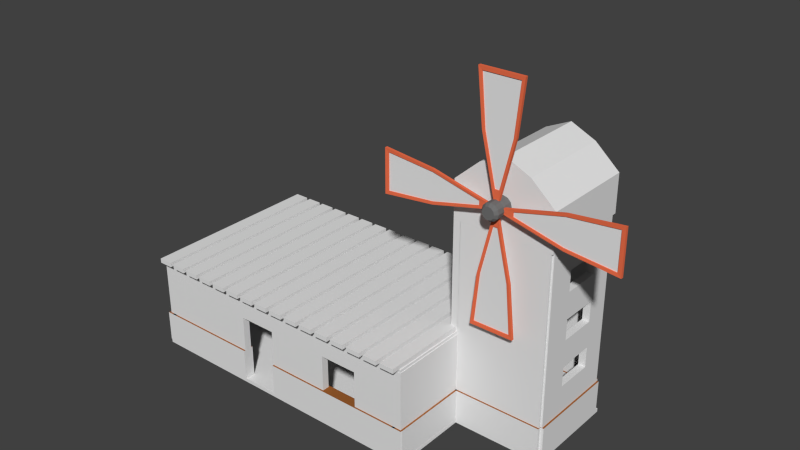 # Source: Casa_graos.blend  (saved by Blender 2.76.0; exported with 4.5.12 LTS)
import bpy
from mathutils import Matrix  # noqa: F401  (used for matrix-valued properties, if any)

bpy.ops.wm.read_factory_settings(use_empty=True)
scene = bpy.context.scene
scene.name = 'Scene'

# ---- collections
col_collection_1 = bpy.data.collections.new('Collection 1'); scene.collection.children.link(col_collection_1)

# ---- materials (node trees are filled in below, after node groups)
mat_madeira_escura = bpy.data.materials.new('Madeira_Escura')
mat_madeira_escura.alpha_threshold = 0.0
mat_madeira_escura.use_transparent_shadow = False
mat_madeira_escura.roughness = 0.5
mat_madeira_escura.specular_intensity = 0.0
mat_parede_granito = bpy.data.materials.new('Parede_Granito')
mat_parede_granito.alpha_threshold = 0.0
mat_parede_granito.use_transparent_shadow = False
mat_parede_granito.roughness = 0.5
mat_parede_granito.specular_intensity = 0.0
mat_parede_granito.line_color = (0.0, 0.0, 0.0, 1.0)
mat_material_005 = bpy.data.materials.new('Material.005')
mat_material_005.alpha_threshold = 0.0
mat_material_005.use_transparent_shadow = False
mat_material_005.diffuse_color = (0.2529, 0.1228, 0.06327, 1.0)
mat_material_005.roughness = 0.5
mat_material_005.specular_intensity = 0.0
mat_parede_tijolos = bpy.data.materials.new('Parede_Tijolos')
mat_parede_tijolos.alpha_threshold = 0.0
mat_parede_tijolos.use_transparent_shadow = False
mat_parede_tijolos.roughness = 0.5
mat_parede_tijolos.specular_intensity = 0.0
mat_material_marrom = bpy.data.materials.new('Material_Marrom')
mat_material_marrom.alpha_threshold = 0.0
mat_material_marrom.use_transparent_shadow = False
mat_material_marrom.diffuse_color = (0.3343, 0.1137, 0.02874, 1.0)
mat_material_marrom.roughness = 0.5
mat_material_marrom.specular_intensity = 0.0
mat_material_laranja = bpy.data.materials.new('Material_Laranja')
mat_material_laranja.alpha_threshold = 0.0
mat_material_laranja.use_transparent_shadow = False
mat_material_laranja.diffuse_color = (0.8829, 0.1655, 0.07207, 1.0)
mat_material_laranja.roughness = 0.5
mat_material_papel = bpy.data.materials.new('Material_Papel')
mat_material_papel.alpha_threshold = 0.0
mat_material_papel.use_transparent_shadow = False
mat_material_papel.roughness = 0.5
mat_material_papel.specular_intensity = 0.0
mat_material_007 = bpy.data.materials.new('Material.007')
mat_material_007.alpha_threshold = 0.0
mat_material_007.use_transparent_shadow = False
mat_material_007.diffuse_color = (0.1626, 0.1626, 0.1626, 1.0)
mat_material_007.roughness = 0.5

# ---- material node trees

# ---- world
world_world = bpy.data.worlds.new('World'); scene.world = world_world
world_world.color = (0.05088, 0.05088, 0.05088)
world_world.use_sun_shadow = False
world_world.sun_shadow_jitter_overblur = 0.0
world_world.cycles.sampling_method = 'MANUAL'
world_world.cycles.sample_map_resolution = 256

# ---- meshes
me_cube_018 = bpy.data.meshes.new('Cube.018')
me_cube_018.from_pydata([(-1.0, -1.0, -1.0), (-1.0, -1.0, 1.0), (-1.0, 1.0, -1.0), (-1.0, 1.0, 1.0), (1.0, -1.0, -1.0), (1.0, -1.0, 1.0), (1.0, 1.0, -1.0), (1.0, 1.0, 1.0), (-3.6, -1.0, -1.0), (-3.6, -1.0, 1.0), (-3.6, 1.0, -1.0), (-3.6, 1.0, 1.0), (-1.6, -1.0, -1.0), (-1.6, -1.0, 1.0), (-1.6, 1.0, -1.0), (-1.6, 1.0, 1.0), (-6.2, -1.0, -1.0), (-6.2, -1.0, 1.0), (-6.2, 1.0, -1.0), (-6.2, 1.0, 1.0), (-4.2, -1.0, -1.0), (-4.2, -1.0, 1.0), (-4.2, 1.0, -1.0), (-4.2, 1.0, 1.0), (-8.8, -1.0, -1.0), (-8.8, -1.0, 1.0), (-8.8, 1.0, -1.0), (-8.8, 1.0, 1.0), (-6.8, -1.0, -1.0), (-6.8, -1.0, 1.0), (-6.8, 1.0, -1.0), (-6.8, 1.0, 1.0), (-11.4, -1.0, -1.0), (-11.4, -1.0, 1.0), (-11.4, 1.0, -1.0), (-11.4, 1.0, 1.0), (-9.4, -1.0, -1.0), (-9.4, -1.0, 1.0), (-9.4, 1.0, -1.0), (-9.4, 1.0, 1.0), (-14.0, -1.0, -1.0), (-14.0, -1.0, 1.0), (-14.0, 1.0, -1.0), (-14.0, 1.0, 1.0), (-12.0, -1.0, -1.0), (-12.0, -1.0, 1.0), (-12.0, 1.0, -1.0), (-12.0, 1.0, 1.0), (-16.6, -1.0, -1.0), (-16.6, -1.0, 1.0), (-16.6, 1.0, -1.0), (-16.6, 1.0, 1.0), (-14.6, -1.0, -1.0), (-14.6, -1.0, 1.0), (-14.6, 1.0, -1.0), (-14.6, 1.0, 1.0), (-19.2, -1.0, -1.0), (-19.2, -1.0, 1.0), (-19.2, 1.0, -1.0), (-19.2, 1.0, 1.0), (-17.2, -1.0, -1.0), (-17.2, -1.0, 1.0), (-17.2, 1.0, -1.0), (-17.2, 1.0, 1.0), (-21.8, -1.0, -1.0), (-21.8, -1.0, 1.0), (-21.8, 1.0, -1.0), (-21.8, 1.0, 1.0), (-19.8, -1.0, -1.0), (-19.8, -1.0, 1.0), (-19.8, 1.0, -1.0), (-19.8, 1.0, 1.0), (-24.4, -1.0, -1.0), (-24.4, -1.0, 1.0), (-24.4, 1.0, -1.0), (-24.4, 1.0, 1.0), (-22.4, -1.0, -1.0), (-22.4, -1.0, 1.0), (-22.4, 1.0, -1.0), (-22.4, 1.0, 1.0), (-27.0, -1.0, -1.0), (-27.0, -1.0, 1.0), (-27.0, 1.0, -1.0), (-27.0, 1.0, 1.0), (-25.0, -1.0, -1.0), (-25.0, -1.0, 1.0), (-25.0, 1.0, -1.0), (-25.0, 1.0, 1.0), (-29.6, -1.0, -1.0), (-29.6, -1.0, 1.0), (-29.6, 1.0, -1.0), (-29.6, 1.0, 1.0), (-27.6, -1.0, -1.0), (-27.6, -1.0, 1.0), (-27.6, 1.0, -1.0), (-27.6, 1.0, 1.0), (-32.2, -1.0, -1.0), (-32.2, -1.0, 1.0), (-32.2, 1.0, -1.0), (-32.2, 1.0, 1.0), (-30.2, -1.0, -1.0), (-30.2, -1.0, 1.0), (-30.2, 1.0, -1.0), (-30.2, 1.0, 1.0), (-34.8, -1.0, -1.0), (-34.8, -1.0, 1.0), (-34.8, 1.0, -1.0), (-34.8, 1.0, 1.0), (-32.8, -1.0, -1.0), (-32.8, -1.0, 1.0), (-32.8, 1.0, -1.0), (-32.8, 1.0, 1.0), (-37.4, -1.0, -1.0), (-37.4, -1.0, 1.0), (-37.4, 1.0, -1.0), (-37.4, 1.0, 1.0), (-35.4, -1.0, -1.0), (-35.4, -1.0, 1.0), (-35.4, 1.0, -1.0), (-35.4, 1.0, 1.0), (-40.0, -1.0, -1.0), (-40.0, -1.0, 1.0), (-40.0, 1.0, -1.0), (-40.0, 1.0, 1.0), (-38.0, -1.0, -1.0), (-38.0, -1.0, 1.0), (-38.0, 1.0, -1.0), (-38.0, 1.0, 1.0)], [], [(1, 3, 2, 0), (3, 7, 6, 2), (7, 5, 4, 6), (5, 1, 0, 4), (0, 2, 6, 4), (5, 7, 3, 1), (9, 11, 10, 8), (11, 15, 14, 10), (15, 13, 12, 14), (13, 9, 8, 12), (8, 10, 14, 12), (13, 15, 11, 9), (17, 19, 18, 16), (19, 23, 22, 18), (23, 21, 20, 22), (21, 17, 16, 20), (16, 18, 22, 20), (21, 23, 19, 17), (25, 27, 26, 24), (27, 31, 30, 26), (31, 29, 28, 30), (29, 25, 24, 28), (24, 26, 30, 28), (29, 31, 27, 25), (33, 35, 34, 32), (35, 39, 38, 34), (39, 37, 36, 38), (37, 33, 32, 36), (32, 34, 38, 36), (37, 39, 35, 33), (41, 43, 42, 40), (43, 47, 46, 42), (47, 45, 44, 46), (45, 41, 40, 44), (40, 42, 46, 44), (45, 47, 43, 41), (49, 51, 50, 48), (51, 55, 54, 50), (55, 53, 52, 54), (53, 49, 48, 52), (48, 50, 54, 52), (53, 55, 51, 49), (57, 59, 58, 56), (59, 63, 62, 58), (63, 61, 60, 62), (61, 57, 56, 60), (56, 58, 62, 60), (61, 63, 59, 57), (65, 67, 66, 64), (67, 71, 70, 66), (71, 69, 68, 70), (69, 65, 64, 68), (64, 66, 70, 68), (69, 71, 67, 65), (73, 75, 74, 72), (75, 79, 78, 74), (79, 77, 76, 78), (77, 73, 72, 76), (72, 74, 78, 76), (77, 79, 75, 73), (81, 83, 82, 80), (83, 87, 86, 82), (87, 85, 84, 86), (85, 81, 80, 84), (80, 82, 86, 84), (85, 87, 83, 81), (89, 91, 90, 88), (91, 95, 94, 90), (95, 93, 92, 94), (93, 89, 88, 92), (88, 90, 94, 92), (93, 95, 91, 89), (97, 99, 98, 96), (99, 103, 102, 98), (103, 101, 100, 102), (101, 97, 96, 100), (96, 98, 102, 100), (101, 103, 99, 97), (105, 107, 106, 104), (107, 111, 110, 106), (111, 109, 108, 110), (109, 105, 104, 108), (104, 106, 110, 108), (109, 111, 107, 105), (113, 115, 114, 112), (115, 119, 118, 114), (119, 117, 116, 118), (117, 113, 112, 116), (112, 114, 118, 116), (117, 119, 115, 113), (121, 123, 122, 120), (123, 127, 126, 122), (127, 125, 124, 126), (125, 121, 120, 124), (120, 122, 126, 124), (125, 127, 123, 121)])
_uv = me_cube_018.uv_layers.new(name='UVMap')
_uv.uv.foreach_set('vector', [0.831, 1.092, 0.8474, -0.09592, 0.8757, -0.09553, 0.8592, 1.092, 0.6335, 0.4258, 0.518, 0.4255, 0.518, 0.3891, 0.6336, 0.3897, 0.4522, 1.037, 0.4463, -0.1029, 0.4734, -0.1031, 0.4793, 1.037, 0.6204, 0.4668, 0.5337, 0.4665, 0.5337, 0.4393, 0.6204, 0.4397, 0.1604, 0.8628, 0.1604, 0.006136, 0.2255, 0.006136, 0.2255, 0.8628, 0.4852, 0.04169, 0.4852, 0.9164, 0.4187, 0.9164, 0.4187, 0.04169, 0.831, 1.092, 0.8474, -0.09592, 0.8757, -0.09553, 0.8592, 1.092, 0.6335, 0.4258, 0.518, 0.4255, 0.518, 0.3891, 0.6336, 0.3897, 0.4522, 1.037, 0.4463, -0.1029, 0.4734, -0.1031, 0.4793, 1.037, 0.6204, 0.4668, 0.5337, 0.4665, 0.5337, 0.4393, 0.6204, 0.4397, 0.1604, 0.8628, 0.1604, 0.006136, 0.2255, 0.006136, 0.2255, 0.8628, 0.4852, 0.04169, 0.4852, 0.9164, 0.4187, 0.9164, 0.4187, 0.04169, 0.831, 1.092, 0.8474, -0.09592, 0.8757, -0.09553, 0.8592, 1.092, 0.6335, 0.4258, 0.518, 0.4255, 0.518, 0.3891, 0.6336, 0.3897, 0.4522, 1.037, 0.4463, -0.1029, 0.4734, -0.1031, 0.4793, 1.037, 0.6204, 0.4668, 0.5337, 0.4665, 0.5337, 0.4393, 0.6204, 0.4397, 0.1604, 0.8628, 0.1604, 0.006136, 0.2255, 0.006136, 0.2255, 0.8628, 0.4852, 0.04169, 0.4852, 0.9164, 0.4187, 0.9164, 0.4187, 0.04169, 0.831, 1.092, 0.8474, -0.09592, 0.8757, -0.09553, 0.8592, 1.092, 0.6335, 0.4258, 0.518, 0.4255, 0.518, 0.3891, 0.6336, 0.3897, 0.4522, 1.037, 0.4463, -0.1029, 0.4734, -0.1031, 0.4793, 1.037, 0.6204, 0.4668, 0.5337, 0.4665, 0.5337, 0.4393, 0.6204, 0.4397, 0.1604, 0.8628, 0.1604, 0.006136, 0.2255, 0.006136, 0.2255, 0.8628, 0.4852, 0.04169, 0.4852, 0.9164, 0.4187, 0.9164, 0.4187, 0.04169, 0.831, 1.092, 0.8474, -0.09592, 0.8757, -0.09553, 0.8592, 1.092, 0.6335, 0.4258, 0.518, 0.4255, 0.518, 0.3891, 0.6336, 0.3897, 0.4522, 1.037, 0.4463, -0.1029, 0.4734, -0.1031, 0.4793, 1.037, 0.6204, 0.4668, 0.5337, 0.4665, 0.5337, 0.4393, 0.6204, 0.4397, 0.1604, 0.8628, 0.1604, 0.006136, 0.2255, 0.006136, 0.2255, 0.8628, 0.4852, 0.04169, 0.4852, 0.9164, 0.4187, 0.9164, 0.4187, 0.04169, 0.831, 1.092, 0.8474, -0.09592, 0.8757, -0.09553, 0.8592, 1.092, 0.6335, 0.4258, 0.518, 0.4255, 0.518, 0.3891, 0.6336, 0.3897, 0.4522, 1.037, 0.4463, -0.1029, 0.4734, -0.1031, 0.4793, 1.037, 0.6204, 0.4668, 0.5337, 0.4665, 0.5337, 0.4393, 0.6204, 0.4397, 0.1604, 0.8628, 0.1604, 0.006136, 0.2255, 0.006136, 0.2255, 0.8628, 0.4852, 0.04169, 0.4852, 0.9164, 0.4187, 0.9164, 0.4187, 0.04169, 0.831, 1.092, 0.8474, -0.09592, 0.8757, -0.09553, 0.8592, 1.092, 0.6335, 0.4258, 0.518, 0.4255, 0.518, 0.3891, 0.6336, 0.3897, 0.4522, 1.037, 0.4463, -0.1029, 0.4734, -0.1031, 0.4793, 1.037, 0.6204, 0.4668, 0.5337, 0.4665, 0.5337, 0.4393, 0.6204, 0.4397, 0.1604, 0.8628, 0.1604, 0.006136, 0.2255, 0.006136, 0.2255, 0.8628, 0.4852, 0.04169, 0.4852, 0.9164, 0.4187, 0.9164, 0.4187, 0.04169, 0.831, 1.092, 0.8474, -0.09592, 0.8757, -0.09553, 0.8592, 1.092, 0.6335, 0.4258, 0.518, 0.4255, 0.518, 0.3891, 0.6336, 0.3897, 0.4522, 1.037, 0.4463, -0.1029, 0.4734, -0.1031, 0.4793, 1.037, 0.6204, 0.4668, 0.5337, 0.4665, 0.5337, 0.4393, 0.6204, 0.4397, 0.1604, 0.8628, 0.1604, 0.006136, 0.2255, 0.006136, 0.2255, 0.8628, 0.4852, 0.04169, 0.4852, 0.9164, 0.4187, 0.9164, 0.4187, 0.04169, 0.831, 1.092, 0.8474, -0.09592, 0.8757, -0.09553, 0.8592, 1.092, 0.6335, 0.4258, 0.518, 0.4255, 0.518, 0.3891, 0.6336, 0.3897, 0.4522, 1.037, 0.4463, -0.1029, 0.4734, -0.1031, 0.4793, 1.037, 0.6204, 0.4668, 0.5337, 0.4665, 0.5337, 0.4393, 0.6204, 0.4397, 0.1604, 0.8628, 0.1604, 0.006136, 0.2255, 0.006136, 0.2255, 0.8628, 0.4852, 0.04169, 0.4852, 0.9164, 0.4187, 0.9164, 0.4187, 0.04169, 0.831, 1.092, 0.8474, -0.09592, 0.8757, -0.09553, 0.8592, 1.092, 0.6335, 0.4258, 0.518, 0.4255, 0.518, 0.3891, 0.6336, 0.3897, 0.4522, 1.037, 0.4463, -0.1029, 0.4734, -0.1031, 0.4793, 1.037, 0.6204, 0.4668, 0.5337, 0.4665, 0.5337, 0.4393, 0.6204, 0.4397, 0.1604, 0.8628, 0.1604, 0.006136, 0.2255, 0.006136, 0.2255, 0.8628, 0.4852, 0.04169, 0.4852, 0.9164, 0.4187, 0.9164, 0.4187, 0.04169, 0.831, 1.092, 0.8474, -0.09592, 0.8757, -0.09553, 0.8592, 1.092, 0.6335, 0.4258, 0.518, 0.4255, 0.518, 0.3891, 0.6336, 0.3897, 0.4522, 1.037, 0.4463, -0.1029, 0.4734, -0.1031, 0.4793, 1.037, 0.6204, 0.4668, 0.5337, 0.4665, 0.5337, 0.4393, 0.6204, 0.4397, 0.1604, 0.8628, 0.1604, 0.006136, 0.2255, 0.006136, 0.2255, 0.8628, 0.4852, 0.04169, 0.4852, 0.9164, 0.4187, 0.9164, 0.4187, 0.04169, 0.831, 1.092, 0.8474, -0.09592, 0.8757, -0.09553, 0.8592, 1.092, 0.6335, 0.4258, 0.518, 0.4255, 0.518, 0.3891, 0.6336, 0.3897, 0.4522, 1.037, 0.4463, -0.1029, 0.4734, -0.1031, 0.4793, 1.037, 0.6204, 0.4668, 0.5337, 0.4665, 0.5337, 0.4393, 0.6204, 0.4397, 0.1604, 0.8628, 0.1604, 0.006136, 0.2255, 0.006136, 0.2255, 0.8628, 0.4852, 0.04169, 0.4852, 0.9164, 0.4187, 0.9164, 0.4187, 0.04169, 0.831, 1.092, 0.8474, -0.09592, 0.8757, -0.09553, 0.8592, 1.092, 0.6335, 0.4258, 0.518, 0.4255, 0.518, 0.3891, 0.6336, 0.3897, 0.4522, 1.037, 0.4463, -0.1029, 0.4734, -0.1031, 0.4793, 1.037, 0.6204, 0.4668, 0.5337, 0.4665, 0.5337, 0.4393, 0.6204, 0.4397, 0.1604, 0.8628, 0.1604, 0.006136, 0.2255, 0.006136, 0.2255, 0.8628, 0.4852, 0.04169, 0.4852, 0.9164, 0.4187, 0.9164, 0.4187, 0.04169, 0.831, 1.092, 0.8474, -0.09592, 0.8757, -0.09553, 0.8592, 1.092, 0.6335, 0.4258, 0.518, 0.4255, 0.518, 0.3891, 0.6336, 0.3897, 0.4522, 1.037, 0.4463, -0.1029, 0.4734, -0.1031, 0.4793, 1.037, 0.6204, 0.4668, 0.5337, 0.4665, 0.5337, 0.4393, 0.6204, 0.4397, 0.1604, 0.8628, 0.1604, 0.006136, 0.2255, 0.006136, 0.2255, 0.8628, 0.4852, 0.04169, 0.4852, 0.9164, 0.4187, 0.9164, 0.4187, 0.04169, 0.831, 1.092, 0.8474, -0.09592, 0.8757, -0.09553, 0.8592, 1.092, 0.6335, 0.4258, 0.518, 0.4255, 0.518, 0.3891, 0.6336, 0.3897, 0.4522, 1.037, 0.4463, -0.1029, 0.4734, -0.1031, 0.4793, 1.037, 0.6204, 0.4668, 0.5337, 0.4665, 0.5337, 0.4393, 0.6204, 0.4397, 0.1604, 0.8628, 0.1604, 0.006136, 0.2255, 0.006136, 0.2255, 0.8628, 0.4852, 0.04169, 0.4852, 0.9164, 0.4187, 0.9164, 0.4187, 0.04169, 0.831, 1.092, 0.8474, -0.09592, 0.8757, -0.09553, 0.8592, 1.092, 0.6335, 0.4258, 0.518, 0.4255, 0.518, 0.3891, 0.6336, 0.3897, 0.4522, 1.037, 0.4463, -0.1029, 0.4734, -0.1031, 0.4793, 1.037, 0.6204, 0.4668, 0.5337, 0.4665, 0.5337, 0.4393, 0.6204, 0.4397, 0.1604, 0.8628, 0.1604, 0.006136, 0.2255, 0.006136, 0.2255, 0.8628, 0.4852, 0.04169, 0.4852, 0.9164, 0.4187, 0.9164, 0.4187, 0.04169])
me_cube_018.materials.append(mat_madeira_escura)
me_cube_018.use_remesh_preserve_volume = False
me_cube_018.use_remesh_preserve_attributes = False
me_cube_018.use_mirror_vertex_groups = False
me_cube_018.update()
me_plane_004 = bpy.data.meshes.new('Plane.004')
me_plane_004.from_pydata([(-1.024, -0.9653, 0.0), (1.026, -0.9653, 0.0), (-1.024, 0.9669, 0.0), (1.026, 0.9669, 0.0), (-1.024, 0.9669, 0.06601), (-1.024, -0.9653, 0.06601), (1.026, -0.9653, 0.06601), (1.026, 0.9669, 0.06601)], [], [(0, 2, 3, 1), (5, 6, 7, 4), (2, 0, 5, 4), (0, 1, 6, 5), (1, 3, 7, 6), (3, 2, 4, 7)])
_uv = me_plane_004.uv_layers.new(name='UVMap')
_uv.uv.foreach_set('vector', [-2.158, -1.365, -2.158, 2.26, 2.878, 2.26, 2.878, -1.365, -0.4386, -0.1624, 1.37, -0.1624, 1.37, 1.139, -0.4386, 1.139, -0.3475, 0.6596, 1.366, 0.6596, 1.366, 0.6893, -0.3475, 0.6893, 0.0, 0.0, 0.0, 0.0, 0.0, 0.0, 0.0, 0.0, -0.2368, 0.6315, 1.234, 0.6315, 1.234, 0.6569, -0.2368, 0.6569, -0.377, 0.6056, 1.419, 0.6056, 1.419, 0.6235, -0.377, 0.6235])
me_plane_004.materials.append(mat_parede_granito)
me_plane_004.use_remesh_preserve_volume = False
me_plane_004.use_remesh_preserve_attributes = False
me_plane_004.use_mirror_vertex_groups = False
me_plane_004.update()
me_plane_003 = bpy.data.meshes.new('Plane.003')
me_plane_003.from_pydata([(-0.8207, -1.027, 0.0), (1.0, -1.027, 0.0), (-0.8207, 0.939, 0.0), (1.0, 0.939, 0.0), (-0.8207, -0.1512, 0.0), (1.0, -0.1512, 0.0), (1.544, 0.939, 0.0), (1.544, -0.1512, 0.0), (-0.8207, -0.1512, -0.0791), (-0.8207, -1.027, -0.0791), (1.0, -1.027, -0.0791), (1.0, -0.1512, -0.0791), (1.0, 0.939, -0.0791), (-0.8207, 0.939, -0.0791), (1.544, -0.1512, -0.0791), (1.544, 0.939, -0.0791)], [], [(4, 2, 3, 5), (0, 4, 5, 1), (3, 6, 7, 5), (8, 11, 12, 13), (9, 10, 11, 8), (12, 11, 14, 15), (7, 6, 15, 14), (3, 2, 13, 12), (6, 3, 12, 15), (2, 4, 8, 13), (4, 0, 9, 8), (5, 7, 14, 11), (1, 5, 11, 10), (0, 1, 10, 9)])
me_plane_003.polygons.foreach_set('material_index', [0, 0, 0, 1, 1, 1, 0, 0, 0, 0, 0, 0, 0, 0])
_uv = me_plane_003.uv_layers.new(name='UVMap')
_uv.uv.foreach_set('vector', [0.5426, 1.897, -0.7457, 1.897, -0.7457, -0.2543, 0.5426, -0.2543, 1.577, 1.897, 0.5426, 1.897, 0.5426, -0.2543, 1.577, -0.2543, -0.7457, -0.2543, -0.7457, -0.8971, 0.5426, -0.8971, 0.5426, -0.2543, 0.0, 0.0, 0.0, 0.0, 0.0, 0.0, 0.0, 0.0, 0.0, 0.0, 0.0, 0.0, 0.0, 0.0, 0.0, 0.0, 0.0, 0.0, 0.0, 0.0, 0.0, 0.0, 0.0, 0.0, 0.3167, 0.04427, 0.3055, 0.849, 0.335, 0.8494, 0.3462, 0.04468, 0.8082, -0.9229, 0.8234, 1.495, 0.8518, 1.494, 0.8366, -0.9231, 0.4555, -0.4148, 0.4513, -0.01468, 0.467, -0.01452, 0.4712, -0.4147, 0.1769, -0.06045, 0.1802, 0.4335, 0.1983, 0.4334, 0.1951, -0.06057, 0.1802, 0.4335, 0.1828, 0.8302, 0.201, 0.8301, 0.1983, 0.4334, 0.7117, 0.1615, 0.7231, 0.7934, 0.7479, 0.7929, 0.7366, 0.1611, 0.4592, 0.1571, 0.448, 0.7825, 0.4768, 0.7825, 0.4871, 0.1582, 0.8232, -0.8006, 0.8397, 1.57, 0.8676, 1.57, 0.851, -0.8008])
me_plane_003.materials.append(mat_madeira_escura)
me_plane_003.materials.append(mat_material_005)
me_plane_003.use_remesh_preserve_volume = False
me_plane_003.use_remesh_preserve_attributes = False
me_plane_003.use_mirror_vertex_groups = False
me_plane_003.update()
me_cube_017 = bpy.data.meshes.new('Cube.017')
me_cube_017.from_pydata([(-1.0, -1.0, -0.9839), (-1.0, -1.0, 1.0), (-1.0, 1.0, -0.9839), (-1.0, 1.0, 1.0), (1.0, -1.0, -0.9839), (1.0, -1.0, 1.0), (1.0, 1.0, -0.9839), (1.0, 1.0, 1.0)], [], [(1, 3, 2, 0), (3, 7, 6, 2), (7, 5, 4, 6), (5, 1, 0, 4), (0, 2, 6, 4), (5, 7, 3, 1)])
_uv = me_cube_017.uv_layers.new(name='UVMap')
_uv.uv.foreach_set('vector', [0.7547, 0.8468, 0.3518, 0.8468, 0.3518, 0.2523, 0.7547, 0.2523, 0.5471, 0.742, 0.5159, 0.7422, 0.5153, 0.154, 0.5453, 0.1543, 0.6455, 0.8694, 0.1963, 0.8694, 0.1963, 0.2067, 0.6455, 0.2067, 0.4864, 0.7611, 0.4529, 0.7612, 0.4575, 0.1558, 0.4877, 0.1558, 0.0, 0.0, 0.0, 0.0, 0.0, 0.0, 0.0, 0.0, 0.4779, 0.3322, 0.4779, 1.032, 0.4244, 1.032, 0.4244, 0.3322])
me_cube_017.materials.append(mat_parede_granito)
me_cube_017.use_remesh_preserve_volume = False
me_cube_017.use_remesh_preserve_attributes = False
me_cube_017.use_mirror_vertex_groups = False
me_cube_017.update()
me_cube_015 = bpy.data.meshes.new('Cube.015')
me_cube_015.from_pydata([(1.0, 1.0, -1.0), (1.0, -1.0, -1.0), (-1.0, -1.0, -1.0), (-1.0, 1.0, -1.0), (-1.0, 1.02, -1.0), (1.0, 1.02, -1.0), (1.455, 1.0, -1.0), (1.455, -1.0, -1.0), (1.0, -1.009, -1.0), (-1.0, -1.009, -1.0), (-1.477, -1.0, -1.0), (-1.477, 1.0, -1.0), (1.455, 1.02, -1.0), (-1.477, 1.02, -1.0), (1.0, 1.02, -0.3004), (-1.0, 1.02, -0.3004), (1.455, -1.009, -1.0), (1.455, 1.0, -0.3004), (1.455, -1.0, -0.3004), (-1.477, -1.009, -1.0), (1.0, -1.009, -0.3004), (-1.0, -1.009, -0.3004), (-1.477, -1.0, -0.3004), (-1.477, 1.0, -0.3004), (1.455, 1.02, -0.3004), (-1.477, 1.02, -0.3004), (-1.0, 1.0, -0.3004), (1.0, 1.0, -0.3004), (1.455, -1.009, -0.3004), (1.0, -1.0, -0.3004), (-1.477, -1.009, -0.3004), (-1.0, -1.0, -0.3004), (1.0, 1.0, 3.456), (-1.0, 1.0, 3.456), (1.0, -1.0, 3.456), (1.0, -0.382, 0.3223), (1.0, -0.382, 0.7779), (1.0, -0.382, 1.37), (1.0, -0.382, 1.826), (1.0, -0.382, 2.418), (1.0, -0.382, 2.873), (1.0, 0.4705, 2.873), (1.0, 0.4705, 2.418), (1.0, 0.4705, 1.826), (1.0, 0.4705, 1.37), (1.0, 0.4705, 0.7779), (1.0, 0.4705, 0.3223), (-1.0, -1.0, 3.456), (-1.0, -0.382, 0.3223), (-1.0, 0.4705, 0.3223), (-1.0, 0.4705, 0.7779), (-1.0, -0.382, 0.7779), (-1.0, -0.382, 1.37), (-1.0, 0.4705, 1.37), (-1.0, 0.4705, 1.826), (-1.0, -0.382, 1.826), (-1.0, -0.382, 2.418), (-1.0, 0.4705, 2.418), (-1.0, 0.4705, 2.873), (-1.0, -0.382, 2.873)], [], [(0, 1, 2, 3), (0, 3, 4, 5), (1, 0, 6, 7), (2, 1, 8, 9), (3, 2, 10, 11), (6, 0, 5, 12), (3, 11, 13, 4), (14, 5, 4, 15), (1, 7, 16, 8), (6, 17, 18, 7), (10, 2, 9, 19), (8, 20, 21, 9), (10, 22, 23, 11), (17, 6, 12, 24), (5, 14, 24, 12), (11, 23, 25, 13), (15, 4, 13, 25), (26, 27, 14, 15), (7, 18, 28, 16), (20, 8, 16, 28), (27, 29, 18, 17), (22, 10, 19, 30), (9, 21, 30, 19), (29, 31, 21, 20), (31, 26, 23, 22), (27, 17, 24, 14), (23, 26, 15, 25), (32, 27, 26, 33), (18, 29, 20, 28), (32, 34, 29, 35, 36, 37, 38, 39, 40, 41), (32, 41, 42, 39, 38, 43, 44, 37, 36, 45, 46, 35, 29, 27), (31, 22, 30, 21), (29, 34, 47, 31), (33, 26, 31, 48, 49, 50, 51, 52, 53, 54, 55, 56, 57, 58), (47, 33, 58, 59, 56, 55, 52, 51, 48, 31), (32, 33, 47, 34), (51, 36, 35, 48), (50, 45, 36, 51), (48, 35, 46, 49), (45, 50, 49, 46), (55, 38, 37, 52), (54, 43, 38, 55), (52, 37, 44, 53), (43, 54, 53, 44), (59, 40, 39, 56), (58, 41, 40, 59), (56, 39, 42, 57), (41, 58, 57, 42)])
me_cube_015.polygons.foreach_set('material_index', [2, 2, 2, 2, 2, 2, 2, 1, 2, 1, 2, 1, 1, 1, 1, 1, 1, 2, 1, 1, 2, 1, 1, 2, 2, 2, 2, 0, 2, 0, 0, 2, 0, 0, 0, 0, 0, 0, 0, 0, 0, 0, 0, 0, 0, 0, 0, 0])
_uv = me_cube_015.uv_layers.new(name='UVMap')
_uv.uv.foreach_set('vector', [0.0, 0.0, 0.0, 0.0, 0.0, 0.0, 0.0, 0.0, 0.0, 0.0, 0.0, 0.0, 0.0, 0.0, 0.0, 0.0, 0.0, 0.0, 0.0, 0.0, 0.0, 0.0, 0.0, 0.0, 0.0, 0.0, 0.0, 0.0, 0.0, 0.0, 0.0, 0.0, 0.0, 0.0, 0.0, 0.0, 0.0, 0.0, 0.0, 0.0, 0.0, 0.0, 0.0, 0.0, 0.0, 0.0, 0.0, 0.0, 0.0, 0.0, 0.0, 0.0, 0.0, 0.0, 0.0, 0.0, 0.5473, 0.3272, 0.5508, -0.01273, 0.4957, -0.0124, 0.4952, 0.3266, 0.0, 0.0, 0.0, 0.0, 0.0, 0.0, 0.0, 0.0, 0.9855, -0.01093, 0.9855, 0.3309, 0.4137, 0.3309, 0.4137, -0.01093, 0.0, 0.0, 0.0, 0.0, 0.0, 0.0, 0.0, 0.0, 0.3997, 0.03887, 0.3997, 0.37, 0.4502, 0.37, 0.4502, 0.03887, 0.411, -0.019, 0.411, 0.3308, 0.9833, 0.3308, 0.9833, -0.019, 0.9837, 0.3304, 0.9837, -0.01142, 0.9891, -0.01142, 0.9891, 0.3304, 0.5508, -0.01273, 0.5473, 0.3272, 0.5592, 0.3273, 0.5633, -0.01281, 0.9848, -0.0211, 0.9848, 0.3287, 0.9877, 0.3287, 0.9877, -0.0211, 0.4952, 0.3266, 0.4957, -0.0124, 0.4826, -0.01233, 0.4828, 0.3265, -0.03517, 0.5026, -0.03504, 0.4429, -0.0392, 0.4429, -0.03933, 0.5026, 0.02316, -0.01142, 0.02316, 0.3304, 0.01772, 0.3304, 0.01772, -0.01142, 0.3997, 0.37, 0.3997, 0.03887, 0.3882, 0.03887, 0.3882, 0.37, -0.03504, 0.4429, 0.9149, 0.4475, 0.915, 0.4339, -0.03501, 0.4293, 0.005718, 0.3308, 0.005718, -0.019, 0.002799, -0.019, 0.002799, 0.3308, 0.4502, 0.03887, 0.4502, 0.37, 0.4622, 0.37, 0.4622, 0.03887, 0.9149, 0.4475, 0.9148, 0.5072, 0.919, 0.5072, 0.9191, 0.4475, 0.9148, 0.5072, -0.03517, 0.5026, -0.0352, 0.5169, 0.9148, 0.5214, -0.03504, 0.4429, -0.03501, 0.4293, -0.03917, 0.4293, -0.0392, 0.4429, -0.0352, 0.5169, -0.03517, 0.5026, -0.03933, 0.5026, -0.03936, 0.5168, 1.849e-05, 1.849e-05, 1.842e-05, 1.0, 0.03396, 1.0, 0.03396, 1.842e-05, 0.915, 0.4339, 0.9149, 0.4475, 0.9191, 0.4475, 0.9191, 0.4339, -0.005005, 1.005, 0.5342, 1.005, 0.5342, 0.001056, 0.3676, 0.1675, 0.3676, 0.2892, 0.3676, 0.4475, 0.3676, 0.5692, 0.3676, 0.7275, 0.3676, 0.8492, 0.1377, 0.8492, -0.005005, 1.005, 0.1377, 0.8492, 0.1377, 0.7275, 0.3676, 0.7275, 0.3676, 0.5692, 0.1377, 0.5692, 0.1377, 0.4475, 0.3676, 0.4475, 0.3676, 0.2892, 0.1377, 0.2892, 0.1377, 0.1675, 0.3676, 0.1675, 0.5342, 0.001056, -0.005005, 0.001056, 0.9148, 0.5072, 0.9148, 0.5214, 0.9189, 0.5214, 0.919, 0.5072, 1.842e-05, 1.842e-05, 1.842e-05, 1.0, 0.03396, 1.0, 0.03396, 1.855e-05, 0.994, 1.002, 0.994, 0.007461, 0.4669, 0.007461, 0.6298, 0.1723, 0.8545, 0.1723, 0.8545, 0.2928, 0.6298, 0.2928, 0.6298, 0.4496, 0.8545, 0.4496, 0.8545, 0.5701, 0.6298, 0.5701, 0.6298, 0.7268, 0.8545, 0.7268, 0.8545, 0.8474, 0.4669, 1.002, 0.994, 1.002, 0.8545, 0.8474, 0.6298, 0.8474, 0.6298, 0.7268, 0.6298, 0.5701, 0.6298, 0.4496, 0.6298, 0.2928, 0.6298, 0.1723, 0.4669, 0.007461, 0.2394, 0.5042, 0.2394, 0.5412, 0.6051, 0.5412, 0.6051, 0.5042, 0.444, 0.1281, 0.493, 0.1281, 0.493, -0.01138, 0.444, -0.01138, 0.7262, 0.5681, 0.7303, 0.5098, 0.4274, 0.4706, 0.4179, 0.5275, 0.5095, 0.3307, 0.4686, 0.3307, 0.4686, 0.6555, 0.5095, 0.6555, 0.5007, 0.1205, 0.5473, 0.1205, 0.5473, -0.01199, 0.5007, -0.01199, 0.444, 0.4488, 0.493, 0.4488, 0.493, 0.3093, 0.444, 0.3093, 0.681, 0.6136, 0.6886, 0.5614, 0.419, 0.5107, 0.4082, 0.5616, 0.4991, 0.3234, 0.458, 0.3234, 0.458, 0.6498, 0.4991, 0.6498, 0.5007, 0.4253, 0.5473, 0.4253, 0.5473, 0.2928, 0.5007, 0.2928, 0.444, 0.7695, 0.493, 0.7695, 0.493, 0.63, 0.444, 0.63, 0.707, 0.6403, 0.6967, 0.5709, 0.4119, 0.6076, 0.4151, 0.6788, 0.507, 0.319, 0.4689, 0.319, 0.4689, 0.6216, 0.507, 0.6216, 0.5007, 0.7302, 0.5473, 0.7302, 0.5473, 0.5976, 0.5007, 0.5976])
me_cube_015.materials.append(mat_parede_granito)
me_cube_015.materials.append(mat_parede_tijolos)
me_cube_015.materials.append(mat_material_marrom)
me_cube_015.use_remesh_preserve_volume = False
me_cube_015.use_remesh_preserve_attributes = False
me_cube_015.use_mirror_vertex_groups = False
me_cube_015.update()
me_cube_014 = bpy.data.meshes.new('Cube.014')
me_cube_014.from_pydata([(1.0, 1.0, -1.0), (1.0, -1.0, -1.0), (-1.0, -1.0, -1.0), (-1.0, 1.0, -1.0), (1.0, 1.0, 3.456), (1.0, -1.0, 3.456), (-1.0, -1.0, 3.456), (-1.0, 1.0, 3.456), (1.0, 1.0, -0.3004), (1.0, -1.0, -0.3004), (-1.0, -1.0, -0.3004), (-1.0, 1.0, -0.3004), (-1.477, -1.0, -1.0), (-1.477, 1.0, -1.0), (-1.477, -1.0, -0.3004), (-1.477, 1.0, -0.3004), (1.455, 1.0, -1.0), (1.455, -1.0, -1.0), (1.455, 1.0, -0.3004), (1.455, -1.0, -0.3004), (1.0, 1.02, -1.0), (-1.0, 1.02, -1.0), (1.0, -1.009, -1.0), (-1.0, -1.009, -1.0), (1.0, 1.02, -0.3004), (1.0, -1.009, -0.3004), (-1.0, -1.009, -0.3004), (-1.0, 1.02, -0.3004), (-1.477, -1.009, -1.0), (-1.477, -1.009, -0.3004), (-1.477, 1.02, -1.0), (-1.477, 1.02, -0.3004), (1.455, 1.02, -1.0), (1.455, 1.02, -0.3004), (1.455, -1.009, -1.0), (1.455, -1.009, -0.3004)], [], [(0, 1, 2, 3), (4, 7, 6, 5), (8, 4, 5, 9), (9, 5, 6, 10), (10, 6, 7, 11), (11, 8, 24, 27), (4, 8, 11, 7), (10, 11, 15, 14), (16, 0, 20, 32), (13, 15, 31, 30), (12, 14, 15, 13), (3, 2, 12, 13), (1, 17, 34, 22), (19, 9, 25, 35), (16, 18, 19, 17), (1, 0, 16, 17), (18, 16, 32, 33), (8, 9, 19, 18), (24, 20, 21, 27), (22, 25, 26, 23), (20, 24, 33, 32), (23, 26, 29, 28), (27, 21, 30, 31), (25, 22, 34, 35), (14, 12, 28, 29), (3, 13, 30, 21), (12, 2, 23, 28), (8, 18, 33, 24), (2, 1, 22, 23), (10, 14, 29, 26), (17, 19, 35, 34), (9, 10, 26, 25), (0, 3, 21, 20), (15, 11, 27, 31)])
me_cube_014.polygons.foreach_set('material_index', [2, 0, 0, 0, 0, 2, 0, 2, 2, 1, 1, 2, 2, 2, 1, 2, 1, 2, 1, 1, 1, 1, 1, 1, 1, 2, 2, 2, 2, 2, 1, 2, 2, 2])
_uv = me_cube_014.uv_layers.new(name='UVMap')
_uv.uv.foreach_set('vector', [0.0, 0.0, 0.0, 0.0, 0.0, 0.0, 0.0, 0.0, 0.2394, 0.5042, 0.2394, 0.5412, 0.6051, 0.5412, 0.6051, 0.5042, -0.005005, 0.001056, -0.005005, 1.005, 0.5342, 1.005, 0.5342, 0.001056, 1.842e-05, 1.842e-05, 1.842e-05, 1.0, 0.03396, 1.0, 0.03396, 1.855e-05, 0.4669, 0.007461, 0.4669, 1.002, 0.994, 1.002, 0.994, 0.007461, -0.03517, 0.5026, -0.03504, 0.4429, -0.0392, 0.4429, -0.03933, 0.5026, 1.849e-05, 1.849e-05, 1.842e-05, 1.0, 0.03396, 1.0, 0.03396, 1.842e-05, 0.9148, 0.5072, -0.03517, 0.5026, -0.0352, 0.5169, 0.9148, 0.5214, 0.0, 0.0, 0.0, 0.0, 0.0, 0.0, 0.0, 0.0, 0.9848, -0.0211, 0.9848, 0.3287, 0.9877, 0.3287, 0.9877, -0.0211, 0.411, -0.019, 0.411, 0.3308, 0.9833, 0.3308, 0.9833, -0.019, 0.0, 0.0, 0.0, 0.0, 0.0, 0.0, 0.0, 0.0, 0.0, 0.0, 0.0, 0.0, 0.0, 0.0, 0.0, 0.0, 0.915, 0.4339, 0.9149, 0.4475, 0.9191, 0.4475, 0.9191, 0.4339, 0.9855, -0.01093, 0.9855, 0.3309, 0.4137, 0.3309, 0.4137, -0.01093, 0.0, 0.0, 0.0, 0.0, 0.0, 0.0, 0.0, 0.0, 0.9837, 0.3304, 0.9837, -0.01142, 0.9891, -0.01142, 0.9891, 0.3304, -0.03504, 0.4429, 0.9149, 0.4475, 0.915, 0.4339, -0.03501, 0.4293, 0.5473, 0.3272, 0.5508, -0.01273, 0.4957, -0.0124, 0.4952, 0.3266, 0.3997, 0.03887, 0.3997, 0.37, 0.4502, 0.37, 0.4502, 0.03887, 0.5508, -0.01273, 0.5473, 0.3272, 0.5592, 0.3273, 0.5633, -0.01281, 0.4502, 0.03887, 0.4502, 0.37, 0.4622, 0.37, 0.4622, 0.03887, 0.4952, 0.3266, 0.4957, -0.0124, 0.4826, -0.01233, 0.4828, 0.3265, 0.3997, 0.37, 0.3997, 0.03887, 0.3882, 0.03887, 0.3882, 0.37, 0.005718, 0.3308, 0.005718, -0.019, 0.002799, -0.019, 0.002799, 0.3308, 0.0, 0.0, 0.0, 0.0, 0.0, 0.0, 0.0, 0.0, 0.0, 0.0, 0.0, 0.0, 0.0, 0.0, 0.0, 0.0, -0.03504, 0.4429, -0.03501, 0.4293, -0.03917, 0.4293, -0.0392, 0.4429, 0.0, 0.0, 0.0, 0.0, 0.0, 0.0, 0.0, 0.0, 0.9148, 0.5072, 0.9148, 0.5214, 0.9189, 0.5214, 0.919, 0.5072, 0.02316, -0.01142, 0.02316, 0.3304, 0.01772, 0.3304, 0.01772, -0.01142, 0.9149, 0.4475, 0.9148, 0.5072, 0.919, 0.5072, 0.9191, 0.4475, 0.0, 0.0, 0.0, 0.0, 0.0, 0.0, 0.0, 0.0, -0.0352, 0.5169, -0.03517, 0.5026, -0.03933, 0.5026, -0.03936, 0.5168])
me_cube_014.materials.append(mat_parede_granito)
me_cube_014.materials.append(mat_parede_tijolos)
me_cube_014.materials.append(mat_material_marrom)
me_cube_014.use_remesh_preserve_volume = False
me_cube_014.use_remesh_preserve_attributes = False
me_cube_014.use_mirror_vertex_groups = False
me_cube_014.update()
me_cube_013 = bpy.data.meshes.new('Cube.013')
me_cube_013.from_pydata([(1.0, 1.0, -1.0), (1.0, -1.0, -1.0), (-1.0, -1.0, -1.0), (-1.0, 1.0, -1.0), (1.0, 1.0, 1.0), (1.0, -1.0, 1.0), (-1.0, -1.0, 1.0), (-1.0, 1.0, 1.0), (1.0, 1.0, -0.3004), (1.0, -1.0, -0.3004), (-1.0, -1.0, -0.3004), (-1.0, 1.0, -0.3004), (-1.477, -1.0, -1.0), (-1.477, 1.0, -1.0), (-1.477, -1.0, -0.3004), (-1.477, 1.0, -0.3004), (1.455, 1.0, -1.0), (1.455, -1.0, -1.0), (1.455, 1.0, -0.3004), (1.455, -1.0, -0.3004), (1.0, 1.02, -1.0), (-1.0, 1.02, -1.0), (1.117, -1.02, -1.0), (-0.8833, -1.02, -1.0), (1.0, 1.02, -0.3004), (1.117, -1.02, -0.3004), (-0.8833, -1.02, -0.3004), (-1.0, 1.02, -0.3004), (-1.36, -1.02, -1.0), (-1.36, -1.02, -0.3004), (-1.477, 1.02, -1.0), (-1.477, 1.02, -0.3004), (1.455, 1.02, -1.0), (1.455, 1.02, -0.3004), (1.572, -1.02, -1.0), (1.572, -1.02, -0.3004)], [], [(0, 1, 2, 3), (4, 7, 6, 5), (8, 4, 5, 9), (9, 5, 6, 10), (10, 6, 7, 11), (11, 8, 24, 27), (4, 8, 11, 7), (10, 11, 15, 14), (16, 0, 20, 32), (13, 15, 31, 30), (12, 14, 15, 13), (3, 2, 12, 13), (1, 17, 34, 22), (19, 9, 25, 35), (16, 18, 19, 17), (1, 0, 16, 17), (18, 16, 32, 33), (8, 9, 19, 18), (24, 20, 21, 27), (22, 25, 26, 23), (20, 24, 33, 32), (23, 26, 29, 28), (27, 21, 30, 31), (25, 22, 34, 35), (14, 12, 28, 29), (3, 13, 30, 21), (12, 2, 23, 28), (8, 18, 33, 24), (2, 1, 22, 23), (10, 14, 29, 26), (17, 19, 35, 34), (9, 10, 26, 25), (0, 3, 21, 20), (15, 11, 27, 31)])
me_cube_013.polygons.foreach_set('material_index', [2, 0, 0, 0, 0, 2, 0, 2, 2, 1, 1, 2, 2, 2, 1, 2, 1, 2, 1, 1, 1, 1, 1, 1, 1, 2, 2, 2, 2, 2, 1, 2, 2, 2])
_uv = me_cube_013.uv_layers.new(name='UVMap')
_uv.uv.foreach_set('vector', [0.0, 0.0, 0.0, 0.0, 0.0, 0.0, 0.0, 0.0, -0.1077, 0.5183, -0.1077, 0.5769, 1.006, 0.5769, 1.006, 0.5183, 0.9981, 0.2215, 0.9981, 0.8717, 0.004292, 0.8717, 0.004292, 0.2215, 0.4454, 0.219, 0.4422, 0.694, 0.4907, 0.6932, 0.4907, 0.2202, 0.003003, 0.2088, 0.003003, 0.859, 0.9905, 0.859, 0.9905, 0.2088, -0.03517, 0.5026, -0.03504, 0.4429, -0.0392, 0.4429, -0.03933, 0.5026, 0.5577, 0.7835, 0.5547, 0.0912, 0.4883, 0.09294, 0.4876, 0.7824, 0.9148, 0.5072, -0.03517, 0.5026, -0.0352, 0.5169, 0.9148, 0.5214, 0.0, 0.0, 0.0, 0.0, 0.0, 0.0, 0.0, 0.0, 0.9848, -0.0211, 0.9848, 0.3287, 0.9877, 0.3287, 0.9877, -0.0211, 0.005718, -0.019, 0.005718, 0.3308, 0.9833, 0.3308, 0.9833, -0.019, 0.0, 0.0, 0.0, 0.0, 0.0, 0.0, 0.0, 0.0, 0.0, 0.0, 0.0, 0.0, 0.0, 0.0, 0.0, 0.0, 0.915, 0.4339, 0.9149, 0.4475, 0.9191, 0.4475, 0.9191, 0.4339, 0.9855, -0.01093, 0.9855, 0.3309, 0.02316, 0.3309, 0.02316, -0.01093, 0.0, 0.0, 0.0, 0.0, 0.0, 0.0, 0.0, 0.0, 0.9837, 0.3304, 0.9837, -0.01142, 0.9891, -0.01142, 0.9891, 0.3304, -0.03504, 0.4429, 0.9149, 0.4475, 0.915, 0.4339, -0.03501, 0.4293, 0.5879, 0.3272, 0.5913, -0.01273, 0.5362, -0.0124, 0.5357, 0.3266, 0.4542, -0.00488, 0.4542, 0.3308, 0.5062, 0.3308, 0.5062, -0.00488, 0.5913, -0.01273, 0.5879, 0.3272, 0.5998, 0.3273, 0.6038, -0.01281, 0.5062, -0.00488, 0.5062, 0.3308, 0.5186, 0.3308, 0.5186, -0.00488, 0.5357, 0.3266, 0.5362, -0.0124, 0.5231, -0.01233, 0.5233, 0.3265, 0.4542, 0.3308, 0.4542, -0.00488, 0.4423, -0.00488, 0.4423, 0.3308, 0.005718, 0.3308, 0.005718, -0.019, 0.002799, -0.019, 0.002799, 0.3308, 0.0, 0.0, 0.0, 0.0, 0.0, 0.0, 0.0, 0.0, 0.0, 0.0, 0.0, 0.0, 0.0, 0.0, 0.0, 0.0, -0.03504, 0.4429, -0.03501, 0.4293, -0.03917, 0.4293, -0.0392, 0.4429, 0.0, 0.0, 0.0, 0.0, 0.0, 0.0, 0.0, 0.0, 0.9148, 0.5072, 0.9148, 0.5214, 0.9189, 0.5214, 0.919, 0.5072, 0.02316, -0.01142, 0.02316, 0.3304, 0.01772, 0.3304, 0.01772, -0.01142, 0.9149, 0.4475, 0.9148, 0.5072, 0.919, 0.5072, 0.9191, 0.4475, 0.0, 0.0, 0.0, 0.0, 0.0, 0.0, 0.0, 0.0, -0.0352, 0.5169, -0.03517, 0.5026, -0.03933, 0.5026, -0.03936, 0.5168])
me_cube_013.materials.append(mat_parede_granito)
me_cube_013.materials.append(mat_parede_tijolos)
me_cube_013.materials.append(mat_material_marrom)
me_cube_013.use_remesh_preserve_volume = False
me_cube_013.use_remesh_preserve_attributes = False
me_cube_013.use_mirror_vertex_groups = False
me_cube_013.update()
me_cube_011 = bpy.data.meshes.new('Cube.011')
me_cube_011.from_pydata([(1.0, 1.0, -1.0), (1.0, -1.0, -1.0), (-1.0, -1.0, -1.0), (-1.0, 1.0, -1.0), (-1.0, 1.02, -1.0), (1.0, 1.02, -1.0), (1.455, 1.0, -1.0), (1.455, -1.0, -1.0), (1.0, -1.009, -1.0), (-1.0, -1.009, -1.0), (-1.477, -1.0, -1.0), (-1.477, 1.0, -1.0), (1.455, 1.02, -1.0), (-1.477, 1.02, -1.0), (1.0, 1.02, -0.3004), (-1.0, 1.02, -0.3004), (1.455, -1.009, -1.0), (1.455, 1.0, -0.3004), (1.455, 0.5422, -0.3004), (1.455, 0.5422, -0.3004), (1.455, 0.2755, -0.3004), (1.455, 0.2755, -0.3004), (1.455, -1.0, -0.3004), (-1.477, -1.009, -1.0), (1.0, -1.009, -0.3004), (-1.0, -1.009, -0.3004), (-1.477, -1.0, -0.3004), (-1.477, 0.2755, -0.3004), (-1.477, 0.2755, -0.3004), (-1.477, 0.5422, -0.3004), (-1.477, 0.5422, -0.3004), (-1.477, 1.0, -0.3004), (1.455, 1.02, -0.3004), (-1.477, 1.02, -0.3004), (-1.0, 1.0, -0.3004), (1.0, 1.0, -0.3004), (1.455, -1.009, -0.3004), (1.0, 0.5422, -0.3004), (1.0, 0.2755, -0.3004), (1.0, -1.0, -0.3004), (-1.477, -1.009, -0.3004), (-1.0, -1.0, -0.3004), (-1.0, 0.2755, -0.3004), (-1.0, 0.5422, -0.3004), (1.0, 1.0, 1.0), (-1.0, 1.0, 1.0), (1.0, -1.0, 1.0), (1.0, 0.2755, 0.5102), (1.0, 0.5422, 0.5102), (-1.0, -1.0, 1.0), (-1.0, 0.5422, 0.5102), (-1.0, 0.2755, 0.5102)], [], [(0, 1, 2, 3), (0, 3, 4, 5), (1, 0, 6, 7), (2, 1, 8, 9), (3, 2, 10, 11), (6, 0, 5, 12), (3, 11, 13, 4), (14, 5, 4, 15), (1, 7, 16, 8), (6, 17, 18, 19, 20, 21, 22, 7), (10, 2, 9, 23), (8, 24, 25, 9), (10, 26, 27, 28, 29, 30, 31, 11), (17, 6, 12, 32), (5, 14, 32, 12), (11, 31, 33, 13), (15, 4, 13, 33), (34, 35, 14, 15), (7, 22, 36, 16), (24, 8, 16, 36), (35, 37, 18, 17), (38, 39, 22, 21), (26, 10, 23, 40), (9, 25, 40, 23), (39, 41, 25, 24), (41, 42, 27, 26), (43, 34, 31, 30), (35, 17, 32, 14), (31, 34, 15, 33), (44, 35, 34, 45), (22, 39, 24, 36), (35, 44, 46, 39, 38, 47, 48, 37), (41, 26, 40, 25), (39, 46, 49, 41), (41, 49, 45, 34, 43, 50, 51, 42), (44, 45, 49, 46), (48, 50, 43, 30, 29, 19, 18, 37), (47, 51, 50, 48), (19, 29, 28, 20), (51, 47, 38, 21, 20, 28, 27, 42)])
me_cube_011.polygons.foreach_set('material_index', [2, 2, 2, 2, 2, 2, 2, 1, 2, 1, 2, 1, 1, 1, 1, 1, 1, 2, 1, 1, 2, 2, 1, 1, 2, 2, 2, 2, 2, 0, 2, 0, 2, 0, 0, 0, 0, 0, 2, 0])
_uv = me_cube_011.uv_layers.new(name='UVMap')
_uv.uv.foreach_set('vector', [0.0, 0.0, 0.0, 0.0, 0.0, 0.0, 0.0, 0.0, 0.0, 0.0, 0.0, 0.0, 0.0, 0.0, 0.0, 0.0, 0.0, 0.0, 0.0, 0.0, 0.0, 0.0, 0.0, 0.0, 0.0, 0.0, 0.0, 0.0, 0.0, 0.0, 0.0, 0.0, 0.0, 0.0, 0.0, 0.0, 0.0, 0.0, 0.0, 0.0, 0.0, 0.0, 0.0, 0.0, 0.0, 0.0, 0.0, 0.0, 0.0, 0.0, 0.0, 0.0, 0.0, 0.0, 0.0, 0.0, 0.5473, 0.3272, 0.5508, -0.01273, 0.4957, -0.0124, 0.4952, 0.3266, 0.0, 0.0, 0.0, 0.0, 0.0, 0.0, 0.0, 0.0, 1.395, -0.01093, 1.395, 0.3309, 0.9871, 0.3309, 0.9871, 0.3309, 0.7497, 0.3309, 0.7497, 0.3309, -0.3862, 0.3309, -0.3862, -0.01093, 0.0, 0.0, 0.0, 0.0, 0.0, 0.0, 0.0, 0.0, 0.3997, 0.03887, 0.3997, 0.37, 0.4502, 0.37, 0.4502, 0.03887, -0.4036, -0.019, -0.4036, 0.3308, 0.7419, 0.3308, 0.7419, 0.3308, 0.9814, 0.3308, 0.9814, 0.3308, 1.393, 0.3308, 1.393, -0.019, 1.393, 0.3304, 1.393, -0.01142, 1.398, -0.01142, 1.398, 0.3304, 0.5508, -0.01273, 0.5473, 0.3272, 0.5592, 0.3273, 0.5633, -0.01281, 1.394, -0.0211, 1.394, 0.3287, 1.397, 0.3287, 1.397, -0.0211, 0.4952, 0.3266, 0.4957, -0.0124, 0.4826, -0.01233, 0.4828, 0.3265, -0.03517, 0.5026, -0.03504, 0.4429, -0.0392, 0.4429, -0.03933, 0.5026, -0.3862, -0.01142, -0.3862, 0.3304, -0.3916, 0.3304, -0.3916, -0.01142, 0.3997, 0.37, 0.3997, 0.03887, 0.3882, 0.03887, 0.3882, 0.37, -0.03504, 0.4429, 0.1824, 0.444, 0.1825, 0.4304, -0.03501, 0.4293, 0.3091, 0.4446, 0.9149, 0.4475, 0.915, 0.4339, 0.3091, 0.431, -0.4036, 0.3308, -0.4036, -0.019, -0.4066, -0.019, -0.4066, 0.3308, 0.4502, 0.03887, 0.4502, 0.37, 0.4622, 0.37, 0.4622, 0.03887, 0.9149, 0.4475, 0.9148, 0.5072, 0.919, 0.5072, 0.9191, 0.4475, 0.9148, 0.5072, 0.3089, 0.5043, 0.3089, 0.5185, 0.9148, 0.5214, 0.1823, 0.5037, -0.03517, 0.5026, -0.0352, 0.5169, 0.1823, 0.5179, -0.03504, 0.4429, -0.03501, 0.4293, -0.03917, 0.4293, -0.0392, 0.4429, -0.0352, 0.5169, -0.03517, 0.5026, -0.03933, 0.5026, -0.03936, 0.5168, 0.5577, 0.7835, 0.5547, 0.0912, 0.4883, 0.09294, 0.4876, 0.7824, 0.915, 0.4339, 0.9149, 0.4475, 0.9191, 0.4475, 0.9191, 0.4339, 1.506, 0.2215, 1.506, 0.8717, -0.4148, 0.8717, -0.4148, 0.2215, 0.8103, 0.2215, 0.8103, 0.6268, 1.066, 0.6268, 1.066, 0.2215, 0.9148, 0.5072, 0.9148, 0.5214, 0.9189, 0.5214, 0.919, 0.5072, 0.4454, 0.219, 0.4422, 0.694, 0.4907, 0.6932, 0.4907, 0.2202, -0.4161, 0.2088, -0.4161, 0.859, 1.498, 0.859, 1.498, 0.2088, 1.06, 0.2088, 1.06, 0.6141, 0.8049, 0.6141, 0.8049, 0.2088, -0.1077, 0.5183, -0.1077, 0.5769, 1.006, 0.5769, 1.006, 0.5183, 0.4393, 0.5195, 0.4882, 0.5205, 0.4864, 0.1724, 0.4999, 0.1721, 0.4999, 0.1721, 0.4176, 0.1741, 0.4176, 0.1742, 0.4302, 0.1738, 0.3914, 0.4798, 0.3942, 0.528, 0.5976, 0.5149, 0.5963, 0.4665, 0.0, 0.0, 0.0, 0.0, 0.0, 0.0, 0.0, 0.0, 0.4884, 0.6317, 0.5253, 0.6326, 0.5253, 0.3972, 0.5337, 0.397, 0.5337, 0.397, 0.4797, 0.3981, 0.4797, 0.3981, 0.4884, 0.3979])
me_cube_011.materials.append(mat_parede_granito)
me_cube_011.materials.append(mat_parede_tijolos)
me_cube_011.materials.append(mat_material_marrom)
me_cube_011.use_remesh_preserve_volume = False
me_cube_011.use_remesh_preserve_attributes = False
me_cube_011.use_mirror_vertex_groups = False
me_cube_011.update()
me_cube_006 = bpy.data.meshes.new('Cube.006')
me_cube_006.from_pydata([(1.0, 1.0, -1.0), (1.0, 0.2921, -1.0), (-1.0, 0.2921, -1.0), (-1.0, 1.0, -1.0), (-1.0, 1.02, -1.0), (1.0, 1.02, -1.0), (1.455, 1.0, -1.0), (1.455, 0.2921, -1.0), (1.0, 0.2921, 0.5032), (-1.0, 0.2921, 0.5032), (-1.0, 0.2921, -0.3004), (-1.477, 0.2921, -0.3004), (-1.477, 0.2921, -1.0), (1.455, 0.2921, -0.3004), (1.0, 0.2921, -0.3004), (-1.477, 1.0, -1.0), (1.455, 1.02, -1.0), (-1.477, 1.02, -1.0), (1.0, 1.02, -0.3004), (-1.0, 1.02, -0.3004), (1.455, 1.0, -0.3004), (1.0, 1.0, -0.3004), (1.0, 1.0, 1.0), (1.0, -1.0, 1.0), (1.0, -1.0, -0.3004), (1.0, -0.683, -0.3004), (1.0, -0.683, 0.5102), (1.0, -0.4164, 0.5102), (1.0, -0.4164, -0.3004), (1.0, 0.02546, -0.3004), (1.0, 0.02546, 0.5032), (-1.0, 0.02546, 0.5032), (-1.0, -1.0, -0.3004), (-1.0, -1.0, 1.0), (-1.0, 1.0, 1.0), (-1.0, 1.0, -0.3004), (-1.0, 0.02546, -0.3004), (-1.0, -0.4164, -0.3004), (-1.0, -0.4164, 0.5102), (-1.0, -0.683, 0.5102), (-1.0, -0.683, -0.3004), (-1.477, 1.0, -0.3004), (1.455, 1.02, -0.3004), (-1.477, 1.02, -0.3004), (1.455, -1.0, -0.3004), (1.455, -0.683, -0.3004), (1.455, -0.4164, -0.3004), (1.455, 0.02546, -0.3004), (1.455, 0.02546, -1.0), (1.0, 0.02546, -1.0), (-1.0, 0.02546, -1.0), (-1.477, 0.02546, -1.0), (-1.477, 0.02546, -0.3004), (-1.477, -0.683, -0.3004), (-1.477, -1.0, -0.3004), (-1.477, -0.4164, -0.3004), (-1.0, -1.009, -0.3004), (1.0, -1.009, -0.3004), (1.455, -1.009, -0.3004), (1.455, -0.4164, -0.3004), (1.455, -0.683, -0.3004), (1.455, -1.0, -1.0), (1.0, -1.0, -1.0), (-1.0, -1.0, -1.0), (-1.477, -1.0, -1.0), (-1.477, -0.683, -0.3004), (-1.477, -0.4164, -0.3004), (-1.477, -1.009, -0.3004), (1.0, -1.009, -1.0), (-1.0, -1.009, -1.0), (1.455, -1.009, -1.0), (-1.477, -1.009, -1.0)], [], [(0, 1, 2, 3), (0, 3, 4, 5), (1, 0, 6, 7), (8, 9, 10, 14), (3, 2, 12, 15), (6, 0, 5, 16), (3, 15, 17, 4), (18, 5, 4, 19), (6, 20, 13, 7), (21, 22, 23, 24, 25, 26, 27, 28, 29, 30, 8, 14), (30, 31, 9, 8), (32, 33, 34, 35, 10, 9, 31, 36, 37, 38, 39, 40), (10, 35, 41, 11), (11, 41, 15, 12), (21, 14, 13, 20), (20, 6, 16, 42), (5, 18, 42, 16), (15, 41, 43, 17), (19, 4, 17, 43), (35, 21, 18, 19), (22, 21, 35, 34), (22, 34, 33, 23), (24, 23, 33, 32), (25, 24, 44, 45), (29, 28, 46, 47), (31, 30, 29, 36), (32, 40, 53, 54), (37, 36, 52, 55), (41, 35, 19, 43), (21, 20, 42, 18), (24, 32, 56, 57), (44, 24, 57, 58), (47, 46, 59, 60, 45, 44, 61, 48), (62, 49, 48, 61), (49, 62, 63, 50), (50, 63, 64, 51), (64, 54, 53, 65, 66, 55, 52, 51), (32, 54, 67, 56), (68, 57, 56, 69), (61, 44, 58, 70), (57, 68, 70, 58), (62, 61, 70, 68), (63, 62, 68, 69), (64, 63, 69, 71), (54, 64, 71, 67), (69, 56, 67, 71), (27, 38, 37, 55, 66, 59, 46, 28), (26, 39, 38, 27), (59, 66, 65, 60), (39, 26, 25, 45, 60, 65, 53, 40), (36, 29, 47, 48, 49, 50, 51, 52), (14, 10, 11, 12, 2, 1, 7, 13)])
me_cube_006.polygons.foreach_set('material_index', [2, 2, 2, 0, 2, 2, 2, 1, 1, 0, 0, 0, 2, 1, 2, 1, 1, 1, 1, 2, 0, 0, 0, 2, 2, 0, 2, 2, 2, 2, 2, 2, 1, 2, 2, 2, 1, 2, 1, 1, 1, 2, 2, 2, 1, 1, 0, 0, 2, 0, 1, 1])
_uv = me_cube_006.uv_layers.new(name='UVMap')
_uv.uv.foreach_set('vector', [0.0, 0.0, 0.0, 0.0, 0.0, 0.0, 0.0, 0.0, 0.0, 0.0, 0.0, 0.0, 0.0, 0.0, 0.0, 0.0, 0.0, 0.0, 0.0, 0.0, 0.0, 0.0, 0.0, 0.0, 0.4461, 0.758, 0.5137, 0.758, 0.5137, 0.3321, 0.4461, 0.3321, 0.0, 0.0, 0.0, 0.0, 0.0, 0.0, 0.0, 0.0, 0.0, 0.0, 0.0, 0.0, 0.0, 0.0, 0.0, 0.0, 0.0, 0.0, 0.0, 0.0, 0.0, 0.0, 0.0, 0.0, 0.5473, 0.3272, 0.5508, -0.01273, 0.4957, -0.0124, 0.4952, 0.3266, 1.395, -0.01093, 1.395, 0.3309, 0.7644, 0.3309, 0.7644, -0.01093, -0.3399, 0.2652, -0.3399, 0.6807, 1.276, 0.6807, 1.276, 0.2652, 1.02, 0.2652, 1.02, 0.5242, 0.8048, 0.5242, 0.8048, 0.2652, 0.4477, 0.2652, 0.4477, 0.522, 0.2322, 0.522, 0.2322, 0.2652, 0.6136, 0.4433, 0.6136, 0.392, 0.3976, 0.392, 0.3976, 0.4433, -0.1716, 0.341, -0.1716, 0.7584, 1.452, 0.7584, 1.452, 0.341, 0.8774, 0.341, 0.8774, 0.5989, 0.6609, 0.5989, 0.6609, 0.341, 0.3022, 0.341, 0.3022, 0.6012, 0.08575, 0.6012, 0.08575, 0.341, 0.3011, 0.5042, -0.03517, 0.5026, -0.0352, 0.5169, 0.3011, 0.5185, 0.7568, 0.3308, 1.393, 0.3308, 1.393, -0.019, 0.7568, -0.019, -0.03504, 0.4429, 0.3012, 0.4445, 0.3012, 0.4309, -0.03501, 0.4293, 1.393, 0.3304, 1.393, -0.01142, 1.398, -0.01142, 1.398, 0.3304, 0.5508, -0.01273, 0.5473, 0.3272, 0.5592, 0.3273, 0.5633, -0.01281, 1.394, -0.0211, 1.394, 0.3287, 1.397, 0.3287, 1.397, -0.0211, 0.4952, 0.3266, 0.4957, -0.0124, 0.4826, -0.01233, 0.4828, 0.3265, -0.03517, 0.5026, -0.03504, 0.4429, -0.0392, 0.4429, -0.03933, 0.5026, 0.5577, 0.7835, 0.5547, 0.0912, 0.4883, 0.09294, 0.4876, 0.7824, -0.1077, 0.5183, -0.1077, 0.5769, 1.006, 0.5769, 1.006, 0.5183, 0.4454, 0.219, 0.4422, 0.694, 0.4907, 0.6932, 0.4907, 0.2202, 0.7644, 0.4467, 0.9149, 0.4475, 0.915, 0.4339, 0.7644, 0.4332, 0.4279, 0.4451, 0.6377, 0.4461, 0.6378, 0.4326, 0.4279, 0.4315, 0.4915, 0.6857, 0.5379, 0.6857, 0.5379, 0.3934, 0.4915, 0.3934, 0.9148, 0.5072, 0.7642, 0.5064, 0.7642, 0.5207, 0.9148, 0.5214, 0.6376, 0.5058, 0.4277, 0.5048, 0.4277, 0.5191, 0.6376, 0.5201, -0.0352, 0.5169, -0.03517, 0.5026, -0.03933, 0.5026, -0.03936, 0.5168, -0.03504, 0.4429, -0.03501, 0.4293, -0.03917, 0.4293, -0.0392, 0.4429, 0.9149, 0.4475, 0.9148, 0.5072, 0.919, 0.5072, 0.9191, 0.4475, 0.915, 0.4339, 0.9149, 0.4475, 0.9191, 0.4475, 0.9191, 0.4339, 0.527, 0.3309, 0.1335, 0.3309, 0.1335, 0.3309, -0.1039, 0.3309, -0.1039, 0.3309, -0.3862, 0.3309, -0.3862, -0.01093, 0.527, -0.01093, 0.0, 0.0, 0.0, 0.0, 0.0, 0.0, 0.0, 0.0, 0.0, 0.0, 0.0, 0.0, 0.0, 0.0, 0.0, 0.0, 0.0, 0.0, 0.0, 0.0, 0.0, 0.0, 0.0, 0.0, -0.4036, -0.019, -0.4036, 0.3308, -0.119, 0.3308, -0.119, 0.3308, 0.1205, 0.3308, 0.1205, 0.3308, 0.5174, 0.3308, 0.5174, -0.019, 0.9148, 0.5072, 0.9148, 0.5214, 0.9189, 0.5214, 0.919, 0.5072, 0.3997, 0.03887, 0.3997, 0.37, 0.4502, 0.37, 0.4502, 0.03887, -0.3862, -0.01142, -0.3862, 0.3304, -0.3916, 0.3304, -0.3916, -0.01142, 0.3997, 0.37, 0.3997, 0.03887, 0.3882, 0.03887, 0.3882, 0.37, 0.0, 0.0, 0.0, 0.0, 0.0, 0.0, 0.0, 0.0, 0.0, 0.0, 0.0, 0.0, 0.0, 0.0, 0.0, 0.0, 0.0, 0.0, 0.0, 0.0, 0.0, 0.0, 0.0, 0.0, -0.4036, 0.3308, -0.4036, -0.019, -0.4066, -0.019, -0.4066, 0.3308, 0.4502, 0.03887, 0.4502, 0.37, 0.4622, 0.37, 0.4622, 0.03887, 0.5386, 0.6176, 0.5694, 0.6176, 0.5694, 0.4221, 0.5767, 0.4221, 0.5767, 0.4221, 0.5316, 0.4221, 0.5316, 0.4221, 0.5386, 0.4221, 0.6636, 0.4637, 0.6671, 0.3927, 0.3674, 0.3911, 0.3697, 0.4621, 0.0, 0.0, 0.0, 0.0, 0.0, 0.0, 0.0, 0.0, 0.4232, 0.6303, 0.4573, 0.6303, 0.4573, 0.4137, 0.465, 0.4137, 0.465, 0.4137, 0.4151, 0.4137, 0.4151, 0.4137, 0.4232, 0.4137, 0.4482, 0.3327, 0.5018, 0.3327, 0.514, 0.3327, 0.514, -0.01899, 0.5018, -0.01899, 0.4482, -0.01899, 0.4354, -0.01899, 0.4354, 0.3327, 0.5075, 0.5815, 0.5593, 0.5815, 0.5716, 0.5815, 0.5716, 0.2419, 0.5593, 0.2419, 0.5075, 0.2419, 0.4957, 0.2419, 0.4957, 0.5815])
me_cube_006.materials.append(mat_parede_granito)
me_cube_006.materials.append(mat_parede_tijolos)
me_cube_006.materials.append(mat_material_marrom)
me_cube_006.use_remesh_preserve_volume = False
me_cube_006.use_remesh_preserve_attributes = False
me_cube_006.use_mirror_vertex_groups = False
me_cube_006.update()
me_plane_002 = bpy.data.meshes.new('Plane.002')
me_plane_002.from_pydata([(-1.0, -1.0, 1.596), (1.0, -1.0, 1.596), (-1.0, 1.0, 1.596), (1.0, 1.0, 1.596), (-8.152, 1.0, 25.3), (-8.152, -1.0, 25.3), (8.152, -1.0, 25.3), (8.152, 1.0, 25.3), (-6.094, 1.0, 14.06), (6.094, 1.0, 14.06), (-6.094, -1.0, 14.06), (6.094, -1.0, 14.06), (-0.8381, -0.8381, 3.614), (0.8381, -0.8381, 3.614), (0.8381, 0.8381, 3.614), (-0.8381, 0.8381, 3.614), (-6.833, -0.8381, 24.51), (6.833, -0.8381, 24.51), (6.833, 0.8381, 24.51), (-6.833, 0.8381, 24.51), (-5.107, 0.8381, 14.06), (5.107, 0.8381, 14.06), (-5.107, -0.8381, 14.06), (5.107, -0.8381, 14.06), (-0.8381, -0.1546, 3.614), (0.8381, -0.1546, 3.614), (-6.833, -0.1546, 24.51), (6.833, -0.1546, 24.51), (-5.107, -0.1546, 14.06), (5.107, -0.1546, 14.06), (0.8381, 0.1718, 3.614), (-0.8381, 0.1718, 3.614), (6.833, 0.1718, 24.51), (-6.833, 0.1718, 24.51), (-5.107, 0.1718, 14.06), (5.107, 0.1718, 14.06), (-1.0, -1.0, -1.596), (1.0, -1.0, -1.596), (-1.0, 1.0, -1.596), (1.0, 1.0, -1.596), (-8.152, 1.0, -25.3), (-8.152, -1.0, -25.3), (8.152, -1.0, -25.3), (8.152, 1.0, -25.3), (-6.094, 1.0, -14.06), (6.094, 1.0, -14.06), (-6.094, -1.0, -14.06), (6.094, -1.0, -14.06), (-0.8381, -0.8381, -3.614), (0.8381, -0.8381, -3.614), (0.8381, 0.8381, -3.614), (-0.8381, 0.8381, -3.614), (-6.833, -0.8381, -24.51), (6.833, -0.8381, -24.51), (6.833, 0.8381, -24.51), (-6.833, 0.8381, -24.51), (-5.107, 0.8381, -14.06), (5.107, 0.8381, -14.06), (-5.107, -0.8381, -14.06), (5.107, -0.8381, -14.06), (-0.8381, -0.1546, -3.614), (0.8381, -0.1546, -3.614), (-6.833, -0.1546, -24.51), (6.833, -0.1546, -24.51), (-5.107, -0.1546, -14.06), (5.107, -0.1546, -14.06), (0.8381, 0.1718, -3.614), (-0.8381, 0.1718, -3.614), (6.833, 0.1718, -24.51), (-6.833, 0.1718, -24.51), (-5.107, 0.1718, -14.06), (5.107, 0.1718, -14.06)], [], [(0, 2, 3, 1), (5, 6, 7, 4), (4, 7, 18, 19), (8, 10, 5, 4), (10, 0, 12, 22), (11, 9, 7, 6), (1, 3, 9, 11), (9, 3, 14, 21), (2, 0, 10, 8), (11, 6, 17, 23), (15, 20, 34, 31), (23, 17, 27, 29), (13, 23, 29, 25), (19, 18, 32, 33), (2, 8, 20, 15), (6, 5, 16, 17), (5, 10, 22, 16), (1, 11, 23, 13), (3, 2, 15, 14), (8, 4, 19, 20), (7, 9, 21, 18), (0, 1, 13, 12), (28, 29, 27, 26), (24, 25, 29, 28), (12, 13, 25, 24), (22, 12, 24, 28), (16, 22, 28, 26), (17, 16, 26, 27), (35, 34, 33, 32), (30, 31, 34, 35), (20, 19, 33, 34), (18, 21, 35, 32), (14, 15, 31, 30), (21, 14, 30, 35), (36, 37, 39, 38), (41, 40, 43, 42), (40, 55, 54, 43), (44, 40, 41, 46), (46, 58, 48, 36), (47, 42, 43, 45), (37, 47, 45, 39), (45, 57, 50, 39), (38, 44, 46, 36), (47, 59, 53, 42), (51, 67, 70, 56), (59, 65, 63, 53), (49, 61, 65, 59), (55, 69, 68, 54), (38, 51, 56, 44), (42, 53, 52, 41), (41, 52, 58, 46), (37, 49, 59, 47), (39, 50, 51, 38), (44, 56, 55, 40), (43, 54, 57, 45), (36, 48, 49, 37), (64, 62, 63, 65), (60, 64, 65, 61), (48, 60, 61, 49), (58, 64, 60, 48), (52, 62, 64, 58), (53, 63, 62, 52), (71, 68, 69, 70), (66, 71, 70, 67), (56, 70, 69, 55), (54, 68, 71, 57), (50, 66, 67, 51), (57, 71, 66, 50)])
me_plane_002.polygons.foreach_set('material_index', [0, 0, 0, 0, 0, 0, 0, 0, 0, 0, 0, 0, 0, 0, 0, 0, 0, 0, 0, 0, 0, 0, 1, 1, 0, 0, 0, 0, 1, 1, 0, 0, 0, 0, 0, 0, 0, 0, 0, 0, 0, 0, 0, 0, 0, 0, 0, 0, 0, 0, 0, 0, 0, 0, 0, 0, 1, 1, 0, 0, 0, 0, 1, 1, 0, 0, 0, 0])
_uv = me_plane_002.uv_layers.new(name='UVMap')
_uv.uv.foreach_set('vector', [0.0, 0.0, 0.0, 0.0, 0.0, 0.0, 0.0, 0.0, 0.0, 0.0, 0.0, 0.0, 0.0, 0.0, 0.0, 0.0, 0.0, 0.0, 0.0, 0.0, 0.0, 0.0, 0.0, 0.0, 0.0, 0.0, 0.0, 0.0, 0.0, 0.0, 0.0, 0.0, 0.0, 0.0, 0.0, 0.0, 0.0, 0.0, 0.0, 0.0, 0.0, 0.0, 0.0, 0.0, 0.0, 0.0, 0.0, 0.0, 0.0, 0.0, 0.0, 0.0, 0.0, 0.0, 0.0, 0.0, 0.0, 0.0, 0.0, 0.0, 0.0, 0.0, 0.0, 0.0, 0.0, 0.0, 0.0, 0.0, 0.0, 0.0, 0.0, 0.0, 0.0, 0.0, 0.0, 0.0, 0.0, 0.0, 0.0, 0.0, 0.0, 0.0, 0.0, 0.0, 0.0, 0.0, 0.0, 0.0, 0.0, 0.0, 0.0, 0.0, 0.0, 0.0, 0.0, 0.0, 0.0, 0.0, 0.0, 0.0, 0.0, 0.0, 0.0, 0.0, 0.0, 0.0, 0.0, 0.0, 0.0, 0.0, 0.0, 0.0, 0.0, 0.0, 0.0, 0.0, 0.0, 0.0, 0.0, 0.0, 0.0, 0.0, 0.0, 0.0, 0.0, 0.0, 0.0, 0.0, 0.0, 0.0, 0.0, 0.0, 0.0, 0.0, 0.0, 0.0, 0.0, 0.0, 0.0, 0.0, 0.0, 0.0, 0.0, 0.0, 0.0, 0.0, 0.0, 0.0, 0.0, 0.0, 0.0, 0.0, 0.0, 0.0, 0.0, 0.0, 0.0, 0.0, 0.0, 0.0, 0.0, 0.0, 0.0, 0.0, 0.0, 0.0, 0.0, 0.0, 0.0, 0.0, 0.0, 0.0, 0.0, 0.0, 0.0, 0.0, 0.4423, 0.4691, 0.5876, 0.4691, 0.6121, 0.9216, 0.4177, 0.9216, 0.503, 0.01652, 0.5269, 0.01652, 0.5876, 0.4691, 0.4423, 0.4691, 0.0, 0.0, 0.0, 0.0, 0.0, 0.0, 0.0, 0.0, 0.0, 0.0, 0.0, 0.0, 0.0, 0.0, 0.0, 0.0, 0.0, 0.0, 0.0, 0.0, 0.0, 0.0, 0.0, 0.0, 0.0, 0.0, 0.0, 0.0, 0.0, 0.0, 0.0, 0.0, 0.5875, 0.4706, 0.4429, 0.4706, 0.4185, 0.9209, 0.612, 0.9209, 0.5271, 0.02028, 0.5034, 0.02028, 0.4429, 0.4706, 0.5875, 0.4706, 0.0, 0.0, 0.0, 0.0, 0.0, 0.0, 0.0, 0.0, 0.0, 0.0, 0.0, 0.0, 0.0, 0.0, 0.0, 0.0, 0.0, 0.0, 0.0, 0.0, 0.0, 0.0, 0.0, 0.0, 0.0, 0.0, 0.0, 0.0, 0.0, 0.0, 0.0, 0.0, 1.0, 1.0, 1.0, 1.0, 1.0, 1.0, 1.0, 1.0, 1.0, 1.0, 1.0, 1.0, 1.0, 1.0, 1.0, 1.0, 1.0, 1.0, 1.0, 1.0, 1.0, 1.0, 1.0, 1.0, 1.0, 1.0, 1.0, 1.0, 1.0, 1.0, 1.0, 1.0, 1.0, 1.0, 1.0, 1.0, 1.0, 1.0, 1.0, 1.0, 1.0, 1.0, 1.0, 1.0, 1.0, 1.0, 1.0, 1.0, 1.0, 1.0, 1.0, 1.0, 1.0, 1.0, 1.0, 1.0, 1.0, 1.0, 1.0, 1.0, 1.0, 1.0, 1.0, 1.0, 1.0, 1.0, 1.0, 1.0, 1.0, 1.0, 1.0, 1.0, 1.0, 1.0, 1.0, 1.0, 1.0, 1.0, 1.0, 1.0, 1.0, 1.0, 1.0, 1.0, 1.0, 1.0, 1.0, 1.0, 1.0, 1.0, 1.0, 1.0, 1.0, 1.0, 1.0, 1.0, 1.0, 1.0, 1.0, 1.0, 1.0, 1.0, 1.0, 1.0, 1.0, 1.0, 1.0, 1.0, 1.0, 1.0, 1.0, 1.0, 1.0, 1.0, 1.0, 1.0, 1.0, 1.0, 1.0, 1.0, 1.0, 1.0, 1.0, 1.0, 1.0, 1.0, 1.0, 1.0, 1.0, 1.0, 1.0, 1.0, 1.0, 1.0, 1.0, 1.0, 1.0, 1.0, 1.0, 1.0, 1.0, 1.0, 1.0, 1.0, 1.0, 1.0, 1.0, 1.0, 1.0, 1.0, 1.0, 1.0, 1.0, 1.0, 1.0, 1.0, 1.0, 1.0, 1.0, 1.0, 1.0, 1.0, 1.0, 1.0, 1.0, 1.0, 1.0, 1.0, 1.0, 1.0, 1.0, 1.0, 1.0, 1.0, 1.0, 1.0, 0.5577, 0.5309, 0.5823, 0.07838, 0.3879, 0.07838, 0.4124, 0.5309, 0.497, 0.9835, 0.5577, 0.5309, 0.4124, 0.5309, 0.4731, 0.9835, 1.0, 1.0, 1.0, 1.0, 1.0, 1.0, 1.0, 1.0, 1.0, 1.0, 1.0, 1.0, 1.0, 1.0, 1.0, 1.0, 1.0, 1.0, 1.0, 1.0, 1.0, 1.0, 1.0, 1.0, 1.0, 1.0, 1.0, 1.0, 1.0, 1.0, 1.0, 1.0, 0.4125, 0.5294, 0.388, 0.07908, 0.5815, 0.07908, 0.5571, 0.5294, 0.4729, 0.9797, 0.4125, 0.5294, 0.5571, 0.5294, 0.4966, 0.9797, 1.0, 1.0, 1.0, 1.0, 1.0, 1.0, 1.0, 1.0, 1.0, 1.0, 1.0, 1.0, 1.0, 1.0, 1.0, 1.0, 1.0, 1.0, 1.0, 1.0, 1.0, 1.0, 1.0, 1.0, 1.0, 1.0, 1.0, 1.0, 1.0, 1.0, 1.0, 1.0])
me_plane_002.materials.append(mat_material_laranja)
me_plane_002.materials.append(mat_material_papel)
me_plane_002.use_remesh_preserve_volume = False
me_plane_002.use_remesh_preserve_attributes = False
me_plane_002.use_mirror_vertex_groups = False
me_plane_002.update()
me_plane_001 = bpy.data.meshes.new('Plane.001')
me_plane_001.from_pydata([(-1.0, -1.0, 1.596), (1.0, -1.0, 1.596), (-1.0, 1.0, 1.596), (1.0, 1.0, 1.596), (-8.152, 1.0, 25.3), (-8.152, -1.0, 25.3), (8.152, -1.0, 25.3), (8.152, 1.0, 25.3), (-6.094, 1.0, 14.06), (6.094, 1.0, 14.06), (-6.094, -1.0, 14.06), (6.094, -1.0, 14.06), (-0.8381, -0.8381, 3.614), (0.8381, -0.8381, 3.614), (0.8381, 0.8381, 3.614), (-0.8381, 0.8381, 3.614), (-6.833, -0.8381, 24.51), (6.833, -0.8381, 24.51), (6.833, 0.8381, 24.51), (-6.833, 0.8381, 24.51), (-5.107, 0.8381, 14.06), (5.107, 0.8381, 14.06), (-5.107, -0.8381, 14.06), (5.107, -0.8381, 14.06), (-0.8381, -0.1546, 3.614), (0.8381, -0.1546, 3.614), (-6.833, -0.1546, 24.51), (6.833, -0.1546, 24.51), (-5.107, -0.1546, 14.06), (5.107, -0.1546, 14.06), (0.8381, 0.1718, 3.614), (-0.8381, 0.1718, 3.614), (6.833, 0.1718, 24.51), (-6.833, 0.1718, 24.51), (-5.107, 0.1718, 14.06), (5.107, 0.1718, 14.06), (-1.0, -1.0, -1.596), (1.0, -1.0, -1.596), (-1.0, 1.0, -1.596), (1.0, 1.0, -1.596), (-8.152, 1.0, -25.3), (-8.152, -1.0, -25.3), (8.152, -1.0, -25.3), (8.152, 1.0, -25.3), (-6.094, 1.0, -14.06), (6.094, 1.0, -14.06), (-6.094, -1.0, -14.06), (6.094, -1.0, -14.06), (-0.8381, -0.8381, -3.614), (0.8381, -0.8381, -3.614), (0.8381, 0.8381, -3.614), (-0.8381, 0.8381, -3.614), (-6.833, -0.8381, -24.51), (6.833, -0.8381, -24.51), (6.833, 0.8381, -24.51), (-6.833, 0.8381, -24.51), (-5.107, 0.8381, -14.06), (5.107, 0.8381, -14.06), (-5.107, -0.8381, -14.06), (5.107, -0.8381, -14.06), (-0.8381, -0.1546, -3.614), (0.8381, -0.1546, -3.614), (-6.833, -0.1546, -24.51), (6.833, -0.1546, -24.51), (-5.107, -0.1546, -14.06), (5.107, -0.1546, -14.06), (0.8381, 0.1718, -3.614), (-0.8381, 0.1718, -3.614), (6.833, 0.1718, -24.51), (-6.833, 0.1718, -24.51), (-5.107, 0.1718, -14.06), (5.107, 0.1718, -14.06)], [], [(0, 2, 3, 1), (5, 6, 7, 4), (4, 7, 18, 19), (8, 10, 5, 4), (10, 0, 12, 22), (11, 9, 7, 6), (1, 3, 9, 11), (9, 3, 14, 21), (2, 0, 10, 8), (11, 6, 17, 23), (15, 20, 34, 31), (23, 17, 27, 29), (13, 23, 29, 25), (19, 18, 32, 33), (2, 8, 20, 15), (6, 5, 16, 17), (5, 10, 22, 16), (1, 11, 23, 13), (3, 2, 15, 14), (8, 4, 19, 20), (7, 9, 21, 18), (0, 1, 13, 12), (28, 29, 27, 26), (24, 25, 29, 28), (12, 13, 25, 24), (22, 12, 24, 28), (16, 22, 28, 26), (17, 16, 26, 27), (35, 34, 33, 32), (30, 31, 34, 35), (20, 19, 33, 34), (18, 21, 35, 32), (14, 15, 31, 30), (21, 14, 30, 35), (36, 37, 39, 38), (41, 40, 43, 42), (40, 55, 54, 43), (44, 40, 41, 46), (46, 58, 48, 36), (47, 42, 43, 45), (37, 47, 45, 39), (45, 57, 50, 39), (38, 44, 46, 36), (47, 59, 53, 42), (51, 67, 70, 56), (59, 65, 63, 53), (49, 61, 65, 59), (55, 69, 68, 54), (38, 51, 56, 44), (42, 53, 52, 41), (41, 52, 58, 46), (37, 49, 59, 47), (39, 50, 51, 38), (44, 56, 55, 40), (43, 54, 57, 45), (36, 48, 49, 37), (64, 62, 63, 65), (60, 64, 65, 61), (48, 60, 61, 49), (58, 64, 60, 48), (52, 62, 64, 58), (53, 63, 62, 52), (71, 68, 69, 70), (66, 71, 70, 67), (56, 70, 69, 55), (54, 68, 71, 57), (50, 66, 67, 51), (57, 71, 66, 50)])
me_plane_001.polygons.foreach_set('material_index', [0, 0, 0, 0, 0, 0, 0, 0, 0, 0, 0, 0, 0, 0, 0, 0, 0, 0, 0, 0, 0, 0, 1, 1, 0, 0, 0, 0, 1, 1, 0, 0, 0, 0, 0, 0, 0, 0, 0, 0, 0, 0, 0, 0, 0, 0, 0, 0, 0, 0, 0, 0, 0, 0, 0, 0, 1, 1, 0, 0, 0, 0, 1, 1, 0, 0, 0, 0])
_uv = me_plane_001.uv_layers.new(name='UVMap')
_uv.uv.foreach_set('vector', [0.0, 0.0, 0.0, 0.0, 0.0, 0.0, 0.0, 0.0, 0.0, 0.0, 0.0, 0.0, 0.0, 0.0, 0.0, 0.0, 0.0, 0.0, 0.0, 0.0, 0.0, 0.0, 0.0, 0.0, 0.0, 0.0, 0.0, 0.0, 0.0, 0.0, 0.0, 0.0, 0.0, 0.0, 0.0, 0.0, 0.0, 0.0, 0.0, 0.0, 0.0, 0.0, 0.0, 0.0, 0.0, 0.0, 0.0, 0.0, 0.0, 0.0, 0.0, 0.0, 0.0, 0.0, 0.0, 0.0, 0.0, 0.0, 0.0, 0.0, 0.0, 0.0, 0.0, 0.0, 0.0, 0.0, 0.0, 0.0, 0.0, 0.0, 0.0, 0.0, 0.0, 0.0, 0.0, 0.0, 0.0, 0.0, 0.0, 0.0, 0.0, 0.0, 0.0, 0.0, 0.0, 0.0, 0.0, 0.0, 0.0, 0.0, 0.0, 0.0, 0.0, 0.0, 0.0, 0.0, 0.0, 0.0, 0.0, 0.0, 0.0, 0.0, 0.0, 0.0, 0.0, 0.0, 0.0, 0.0, 0.0, 0.0, 0.0, 0.0, 0.0, 0.0, 0.0, 0.0, 0.0, 0.0, 0.0, 0.0, 0.0, 0.0, 0.0, 0.0, 0.0, 0.0, 0.0, 0.0, 0.0, 0.0, 0.0, 0.0, 0.0, 0.0, 0.0, 0.0, 0.0, 0.0, 0.0, 0.0, 0.0, 0.0, 0.0, 0.0, 0.0, 0.0, 0.0, 0.0, 0.0, 0.0, 0.0, 0.0, 0.0, 0.0, 0.0, 0.0, 0.0, 0.0, 0.0, 0.0, 0.0, 0.0, 0.0, 0.0, 0.0, 0.0, 0.0, 0.0, 0.0, 0.0, 0.0, 0.0, 0.0, 0.0, 0.0, 0.0, 0.4423, 0.4691, 0.5876, 0.4691, 0.6121, 0.9216, 0.4177, 0.9216, 0.503, 0.01652, 0.5269, 0.01652, 0.5876, 0.4691, 0.4423, 0.4691, 0.0, 0.0, 0.0, 0.0, 0.0, 0.0, 0.0, 0.0, 0.0, 0.0, 0.0, 0.0, 0.0, 0.0, 0.0, 0.0, 0.0, 0.0, 0.0, 0.0, 0.0, 0.0, 0.0, 0.0, 0.0, 0.0, 0.0, 0.0, 0.0, 0.0, 0.0, 0.0, 0.5875, 0.4706, 0.4429, 0.4706, 0.4185, 0.9209, 0.612, 0.9209, 0.5271, 0.02028, 0.5034, 0.02028, 0.4429, 0.4706, 0.5875, 0.4706, 0.0, 0.0, 0.0, 0.0, 0.0, 0.0, 0.0, 0.0, 0.0, 0.0, 0.0, 0.0, 0.0, 0.0, 0.0, 0.0, 0.0, 0.0, 0.0, 0.0, 0.0, 0.0, 0.0, 0.0, 0.0, 0.0, 0.0, 0.0, 0.0, 0.0, 0.0, 0.0, 1.0, 1.0, 1.0, 1.0, 1.0, 1.0, 1.0, 1.0, 1.0, 1.0, 1.0, 1.0, 1.0, 1.0, 1.0, 1.0, 1.0, 1.0, 1.0, 1.0, 1.0, 1.0, 1.0, 1.0, 1.0, 1.0, 1.0, 1.0, 1.0, 1.0, 1.0, 1.0, 1.0, 1.0, 1.0, 1.0, 1.0, 1.0, 1.0, 1.0, 1.0, 1.0, 1.0, 1.0, 1.0, 1.0, 1.0, 1.0, 1.0, 1.0, 1.0, 1.0, 1.0, 1.0, 1.0, 1.0, 1.0, 1.0, 1.0, 1.0, 1.0, 1.0, 1.0, 1.0, 1.0, 1.0, 1.0, 1.0, 1.0, 1.0, 1.0, 1.0, 1.0, 1.0, 1.0, 1.0, 1.0, 1.0, 1.0, 1.0, 1.0, 1.0, 1.0, 1.0, 1.0, 1.0, 1.0, 1.0, 1.0, 1.0, 1.0, 1.0, 1.0, 1.0, 1.0, 1.0, 1.0, 1.0, 1.0, 1.0, 1.0, 1.0, 1.0, 1.0, 1.0, 1.0, 1.0, 1.0, 1.0, 1.0, 1.0, 1.0, 1.0, 1.0, 1.0, 1.0, 1.0, 1.0, 1.0, 1.0, 1.0, 1.0, 1.0, 1.0, 1.0, 1.0, 1.0, 1.0, 1.0, 1.0, 1.0, 1.0, 1.0, 1.0, 1.0, 1.0, 1.0, 1.0, 1.0, 1.0, 1.0, 1.0, 1.0, 1.0, 1.0, 1.0, 1.0, 1.0, 1.0, 1.0, 1.0, 1.0, 1.0, 1.0, 1.0, 1.0, 1.0, 1.0, 1.0, 1.0, 1.0, 1.0, 1.0, 1.0, 1.0, 1.0, 1.0, 1.0, 1.0, 1.0, 1.0, 1.0, 1.0, 1.0, 1.0, 1.0, 0.5577, 0.5309, 0.5823, 0.07838, 0.3879, 0.07838, 0.4124, 0.5309, 0.497, 0.9835, 0.5577, 0.5309, 0.4124, 0.5309, 0.4731, 0.9835, 1.0, 1.0, 1.0, 1.0, 1.0, 1.0, 1.0, 1.0, 1.0, 1.0, 1.0, 1.0, 1.0, 1.0, 1.0, 1.0, 1.0, 1.0, 1.0, 1.0, 1.0, 1.0, 1.0, 1.0, 1.0, 1.0, 1.0, 1.0, 1.0, 1.0, 1.0, 1.0, 0.4125, 0.5294, 0.388, 0.07908, 0.5815, 0.07908, 0.5571, 0.5294, 0.4729, 0.9797, 0.4125, 0.5294, 0.5571, 0.5294, 0.4966, 0.9797, 1.0, 1.0, 1.0, 1.0, 1.0, 1.0, 1.0, 1.0, 1.0, 1.0, 1.0, 1.0, 1.0, 1.0, 1.0, 1.0, 1.0, 1.0, 1.0, 1.0, 1.0, 1.0, 1.0, 1.0, 1.0, 1.0, 1.0, 1.0, 1.0, 1.0, 1.0, 1.0])
me_plane_001.materials.append(mat_material_laranja)
me_plane_001.materials.append(mat_material_papel)
me_plane_001.use_remesh_preserve_volume = False
me_plane_001.use_remesh_preserve_attributes = False
me_plane_001.use_mirror_vertex_groups = False
me_plane_001.update()
me_circle_002 = bpy.data.meshes.new('Circle.002')
me_circle_002.from_pydata([(0.0, 1.0, 0.0), (-0.5, 0.866, 0.0), (-0.866, 0.5, 0.0), (-1.0, -4.371e-08, 0.0), (-0.866, -0.5, 0.0), (-0.5, -0.866, 0.0), (-1.51e-07, -1.0, 0.0), (0.5, -0.866, 0.0), (0.866, -0.5, 0.0), (1.0, -4.649e-07, 0.0), (0.866, 0.5, 0.0), (0.5, 0.866, 0.0), (-0.5, 0.866, 1.2), (1.252e-16, 1.0, 1.2), (-0.866, 0.5, 1.2), (-1.0, 8.75e-09, 1.2), (-0.866, -0.5, 1.2), (-0.5, -0.866, 1.2), (-1.51e-07, -1.0, 1.2), (0.5, -0.866, 1.2), (0.866, -0.5, 1.2), (1.0, -4.125e-07, 1.2), (0.866, 0.5, 1.2), (0.5, 0.866, 1.2), (-0.5, 0.866, 2.137), (1.121e-15, 1.0, 2.137), (-0.866, 0.5, 2.137), (-1.0, 4.97e-08, 2.137), (-0.866, -0.5, 2.137), (-0.5, -0.866, 2.137), (-1.51e-07, -1.0, 2.137), (0.5, -0.866, 2.137), (0.866, -0.5, 2.137), (1.0, -3.715e-07, 2.137), (0.866, 0.5, 2.137), (0.5, 0.866, 2.137), (-0.3613, 0.6257, 2.522), (2.757e-09, 0.7225, 2.522), (-0.6257, 0.3613, 2.522), (-0.7225, 3.484e-08, 2.522), (-0.6257, -0.3613, 2.522), (-0.3613, -0.6257, 2.522), (-1.063e-07, -0.7225, 2.522), (0.3613, -0.6257, 2.522), (0.6257, -0.3613, 2.522), (0.7225, -2.695e-07, 2.522), (0.6257, 0.3613, 2.522), (0.3613, 0.6257, 2.522), (-1.0, -2.989e-09, 0.9316), (-0.866, 0.5, 0.9316), (0.866, -0.5, 0.9316), (0.5, -0.866, 0.9316), (-0.5, 0.866, 0.9316), (9.72e-17, 1.0, 0.9316), (-1.51e-07, -1.0, 0.9316), (-0.5, -0.866, 0.9316), (0.5, 0.866, 0.9316), (0.866, 0.5, 0.9316), (-0.866, -0.5, 0.9316), (1.0, -4.242e-07, 0.9316), (-0.8364, -1.425e-08, 1.066), (0.7243, -0.4182, 1.066), (-0.4182, 0.7243, 1.066), (-1.23e-07, -0.8364, 1.066), (0.4182, 0.7243, 1.066), (-0.7243, -0.4182, 1.066), (0.8364, -3.665e-07, 1.066), (-0.7243, 0.4182, 1.066), (0.4182, -0.7243, 1.066), (3.25e-09, 0.8364, 1.066), (-0.4182, -0.7243, 1.066), (0.7243, 0.4182, 1.066)], [], [(1, 0, 11, 10, 9, 8, 7, 6, 5, 4, 3, 2), (14, 15, 27, 26), (67, 60, 15, 14), (68, 61, 20, 19), (69, 62, 12, 13), (70, 63, 18, 17), (71, 64, 23, 22), (60, 65, 16, 15), (61, 66, 21, 20), (62, 67, 14, 12), (63, 68, 19, 18), (64, 69, 13, 23), (65, 70, 17, 16), (66, 71, 22, 21), (25, 24, 36, 37), (19, 20, 32, 31), (13, 12, 24, 25), (17, 18, 30, 29), (22, 23, 35, 34), (15, 16, 28, 27), (20, 21, 33, 32), (12, 14, 26, 24), (18, 19, 31, 30), (23, 13, 25, 35), (16, 17, 29, 28), (21, 22, 34, 33), (36, 38, 39, 40, 41, 42, 43, 44, 45, 46, 47, 37), (29, 30, 42, 41), (34, 35, 47, 46), (27, 28, 40, 39), (32, 33, 45, 44), (24, 26, 38, 36), (30, 31, 43, 42), (35, 25, 37, 47), (28, 29, 41, 40), (33, 34, 46, 45), (26, 27, 39, 38), (31, 32, 44, 43), (9, 10, 57, 59), (4, 5, 55, 58), (11, 0, 53, 56), (6, 7, 51, 54), (1, 2, 49, 52), (8, 9, 59, 50), (3, 4, 58, 48), (10, 11, 56, 57), (5, 6, 54, 55), (0, 1, 52, 53), (7, 8, 50, 51), (2, 3, 48, 49), (59, 57, 71, 66), (58, 55, 70, 65), (56, 53, 69, 64), (54, 51, 68, 63), (52, 49, 67, 62), (50, 59, 66, 61), (48, 58, 65, 60), (57, 56, 64, 71), (55, 54, 63, 70), (53, 52, 62, 69), (51, 50, 61, 68), (49, 48, 60, 67)])
me_circle_002.materials.append(mat_material_007)
me_circle_002.use_remesh_preserve_volume = False
me_circle_002.use_remesh_preserve_attributes = False
me_circle_002.use_mirror_vertex_groups = False
me_circle_002.update()
me_plane = bpy.data.meshes.new('Plane')
me_plane.from_pydata([(-1.0, -1.0, -0.5129), (1.0, -1.0, -0.5129), (-1.0, 1.0, -0.5129), (1.0, 1.0, -0.5129), (-0.5, -1.0, -0.5129), (1.49e-08, -1.0, -0.5129), (0.5, -1.0, -0.5129), (0.5, 1.0, -0.5129), (-1.49e-08, 1.0, -0.5129), (-0.5, 1.0, -0.5129), (-1.0, 1.0, 0.5728), (-1.0, -1.0, 0.5728), (0.5, -1.0, 1.197), (1.0, -1.0, 0.5728), (1.0, 1.0, 0.5728), (-0.5, 1.0, 1.197), (-0.5, -1.0, 1.197), (1.49e-08, -1.0, 1.52), (0.5, 1.0, 1.197), (-1.49e-08, 1.0, 1.52)], [], [(6, 7, 3, 1), (0, 2, 9, 4), (4, 9, 8, 5), (5, 8, 7, 6), (12, 13, 14, 18), (11, 16, 15, 10), (16, 17, 19, 15), (17, 12, 18, 19), (7, 8, 19, 18), (6, 1, 13, 12), (5, 6, 12, 17), (0, 4, 16, 11), (8, 9, 15, 19), (1, 3, 14, 13), (3, 7, 18, 14), (2, 0, 11, 10), (4, 5, 17, 16), (9, 2, 10, 15)])
_uv = me_plane.uv_layers.new(name='UVMap')
_uv.uv.foreach_set('vector', [0.1426, -0.2098, 0.1426, 1.187, -0.2147, 1.187, -0.2147, -0.2098, 1.215, -0.2098, 1.215, 1.187, 0.8574, 1.187, 0.8574, -0.2098, 0.8574, -0.2098, 0.8574, 1.187, 0.5, 1.187, 0.5, -0.2098, 0.5, -0.2098, 0.5, 1.187, 0.1426, 1.187, 0.1426, -0.2098, -0.05468, -0.04229, 0.5872, -0.5423, 0.5872, 1.542, -0.05468, 1.118, 0.2276, 1.482, -0.2621, 1.295, -0.2621, -0.3181, 0.2276, -0.4816, 0.2067, -0.2653, 0.5184, -0.3993, 0.5184, 0.9829, 0.2067, 0.9621, 0.4895, -0.4065, 0.8059, -0.2725, 0.8059, 0.9548, 0.4895, 0.9756, 1.012, 0.04865, 1.012, 0.5, -0.2905, 0.5, -0.08405, 0.04865, 1.007, 0.9479, 1.007, 1.396, 0.3165, 1.396, -0.08064, 0.9479, 1.007, 0.5, 1.007, 0.9479, -0.08064, 0.9479, -0.2855, 0.5, 1.007, -0.3958, 1.007, 0.05211, -0.08064, 0.05211, 0.3165, -0.3958, 1.012, 0.5, 1.012, 0.9513, -0.08405, 0.9513, -0.2905, 0.5, -0.2138, 1.542, -0.2138, -0.5423, 0.6083, -0.5423, 0.6083, 1.542, 1.012, -0.4027, 1.012, 0.04865, -0.08405, 0.04865, 0.3162, -0.4027, 0.5122, -0.4815, 0.5122, 1.482, -0.2621, 1.482, -0.2621, -0.4815, 1.007, 0.05211, 1.007, 0.5, -0.2855, 0.5, -0.08064, 0.05211, 1.012, 0.9513, 1.012, 1.403, 0.3162, 1.403, -0.08405, 0.9513])
me_plane.materials.append(mat_madeira_escura)
me_plane.use_remesh_preserve_volume = False
me_plane.use_remesh_preserve_attributes = False
me_plane.use_mirror_vertex_groups = False
me_plane.update()
me_cube_004 = bpy.data.meshes.new('Cube.004')
me_cube_004.from_pydata([(1.0, 1.0, -1.0), (1.0, -1.0, -1.0), (-1.0, -1.0, -1.0), (-1.0, 1.0, -1.0), (1.0, 1.0, 3.456), (1.0, -1.0, 3.456), (-1.0, -1.0, 3.456), (-1.0, 1.0, 3.456), (1.0, 1.0, -0.3004), (1.0, -1.0, -0.3004), (-1.0, -1.0, -0.3004), (-1.0, 1.0, -0.3004), (-1.477, -1.0, -1.0), (-1.477, 1.0, -1.0), (-1.477, -1.0, -0.3004), (-1.477, 1.0, -0.3004), (1.455, 1.0, -1.0), (1.455, -1.0, -1.0), (1.455, 1.0, -0.3004), (1.455, -1.0, -0.3004), (1.0, 1.02, -1.0), (-1.0, 1.02, -1.0), (1.0, -1.009, -1.0), (-1.0, -1.009, -1.0), (1.0, 1.02, -0.3004), (1.0, -1.009, -0.3004), (-1.0, -1.009, -0.3004), (-1.0, 1.02, -0.3004), (-1.477, -1.009, -1.0), (-1.477, -1.009, -0.3004), (-1.477, 1.02, -1.0), (-1.477, 1.02, -0.3004), (1.455, 1.02, -1.0), (1.455, 1.02, -0.3004), (1.455, -1.009, -1.0), (1.455, -1.009, -0.3004)], [], [(0, 1, 2, 3), (4, 7, 6, 5), (8, 4, 5, 9), (9, 5, 6, 10), (10, 6, 7, 11), (11, 8, 24, 27), (4, 8, 11, 7), (10, 11, 15, 14), (16, 0, 20, 32), (13, 15, 31, 30), (12, 14, 15, 13), (3, 2, 12, 13), (1, 17, 34, 22), (19, 9, 25, 35), (16, 18, 19, 17), (1, 0, 16, 17), (18, 16, 32, 33), (8, 9, 19, 18), (24, 20, 21, 27), (22, 25, 26, 23), (20, 24, 33, 32), (23, 26, 29, 28), (27, 21, 30, 31), (25, 22, 34, 35), (14, 12, 28, 29), (3, 13, 30, 21), (12, 2, 23, 28), (8, 18, 33, 24), (2, 1, 22, 23), (10, 14, 29, 26), (17, 19, 35, 34), (9, 10, 26, 25), (0, 3, 21, 20), (15, 11, 27, 31)])
me_cube_004.polygons.foreach_set('material_index', [2, 0, 0, 0, 0, 2, 0, 2, 2, 1, 1, 2, 2, 2, 1, 2, 1, 2, 1, 1, 1, 1, 1, 1, 1, 2, 2, 2, 2, 2, 1, 2, 2, 2])
_uv = me_cube_004.uv_layers.new(name='UVMap')
_uv.uv.foreach_set('vector', [0.0, 0.0, 0.0, 0.0, 0.0, 0.0, 0.0, 0.0, 0.2394, 0.5042, 0.2394, 0.5412, 0.6051, 0.5412, 0.6051, 0.5042, -0.005005, 0.001056, -0.005005, 1.005, 0.5342, 1.005, 0.5342, 0.001056, 1.842e-05, 1.842e-05, 1.842e-05, 1.0, 0.03396, 1.0, 0.03396, 1.855e-05, 0.4669, 0.007461, 0.4669, 1.002, 0.994, 1.002, 0.994, 0.007461, -0.03517, 0.5026, -0.03504, 0.4429, -0.0392, 0.4429, -0.03933, 0.5026, 1.849e-05, 1.849e-05, 1.842e-05, 1.0, 0.03396, 1.0, 0.03396, 1.842e-05, 0.9148, 0.5072, -0.03517, 0.5026, -0.0352, 0.5169, 0.9148, 0.5214, 0.0, 0.0, 0.0, 0.0, 0.0, 0.0, 0.0, 0.0, 0.9848, -0.0211, 0.9848, 0.3287, 0.9877, 0.3287, 0.9877, -0.0211, 0.411, -0.019, 0.411, 0.3308, 0.9833, 0.3308, 0.9833, -0.019, 0.0, 0.0, 0.0, 0.0, 0.0, 0.0, 0.0, 0.0, 0.0, 0.0, 0.0, 0.0, 0.0, 0.0, 0.0, 0.0, 0.915, 0.4339, 0.9149, 0.4475, 0.9191, 0.4475, 0.9191, 0.4339, 0.9855, -0.01093, 0.9855, 0.3309, 0.4137, 0.3309, 0.4137, -0.01093, 0.0, 0.0, 0.0, 0.0, 0.0, 0.0, 0.0, 0.0, 0.9837, 0.3304, 0.9837, -0.01142, 0.9891, -0.01142, 0.9891, 0.3304, -0.03504, 0.4429, 0.9149, 0.4475, 0.915, 0.4339, -0.03501, 0.4293, 0.5473, 0.3272, 0.5508, -0.01273, 0.4957, -0.0124, 0.4952, 0.3266, 0.3997, 0.03887, 0.3997, 0.37, 0.4502, 0.37, 0.4502, 0.03887, 0.5508, -0.01273, 0.5473, 0.3272, 0.5592, 0.3273, 0.5633, -0.01281, 0.4502, 0.03887, 0.4502, 0.37, 0.4622, 0.37, 0.4622, 0.03887, 0.4952, 0.3266, 0.4957, -0.0124, 0.4826, -0.01233, 0.4828, 0.3265, 0.3997, 0.37, 0.3997, 0.03887, 0.3882, 0.03887, 0.3882, 0.37, 0.005718, 0.3308, 0.005718, -0.019, 0.002799, -0.019, 0.002799, 0.3308, 0.0, 0.0, 0.0, 0.0, 0.0, 0.0, 0.0, 0.0, 0.0, 0.0, 0.0, 0.0, 0.0, 0.0, 0.0, 0.0, -0.03504, 0.4429, -0.03501, 0.4293, -0.03917, 0.4293, -0.0392, 0.4429, 0.0, 0.0, 0.0, 0.0, 0.0, 0.0, 0.0, 0.0, 0.9148, 0.5072, 0.9148, 0.5214, 0.9189, 0.5214, 0.919, 0.5072, 0.02316, -0.01142, 0.02316, 0.3304, 0.01772, 0.3304, 0.01772, -0.01142, 0.9149, 0.4475, 0.9148, 0.5072, 0.919, 0.5072, 0.9191, 0.4475, 0.0, 0.0, 0.0, 0.0, 0.0, 0.0, 0.0, 0.0, -0.0352, 0.5169, -0.03517, 0.5026, -0.03933, 0.5026, -0.03936, 0.5168])
me_cube_004.materials.append(mat_parede_granito)
me_cube_004.materials.append(mat_parede_tijolos)
me_cube_004.materials.append(mat_material_marrom)
me_cube_004.use_remesh_preserve_volume = False
me_cube_004.use_remesh_preserve_attributes = False
me_cube_004.use_mirror_vertex_groups = False
me_cube_004.update()
me_cube_002 = bpy.data.meshes.new('Cube.002')
me_cube_002.from_pydata([(1.0, 1.0, -1.0), (1.0, 0.6674, -1.0), (-1.0, 0.6674, -1.0), (-1.0, 1.0, -1.0), (-1.0, 1.02, -1.0), (1.0, 1.02, -1.0), (1.455, 1.0, -1.0), (1.455, 0.6674, -1.0), (-1.477, 0.6674, -1.0), (-1.477, 1.0, -1.0), (1.455, 1.02, -1.0), (-1.477, 1.02, -1.0), (1.0, 1.02, -0.3004), (-1.0, 1.02, -0.3004), (1.455, 1.0, -0.3004), (1.455, 0.6674, -0.3004), (-1.477, 0.6674, -0.3004), (-1.477, 1.0, -0.3004), (1.455, 1.02, -0.3004), (-1.477, 1.02, -0.3004), (-1.0, 1.0, -0.3004), (1.0, 1.0, -0.3004), (1.0, 0.6674, -0.3004), (-1.0, 0.6674, -0.3004), (1.0, 1.0, 1.0), (-1.0, 1.0, 1.0), (1.0, -1.0, 1.0), (1.0, -1.0, -0.3004), (1.0, 0.2242, -0.3004), (1.0, 0.2242, 0.5032), (1.0, 0.6674, 0.5032), (-1.0, -1.0, -0.3004), (-1.0, -1.0, 1.0), (-1.0, 0.6674, 0.5032), (-1.0, 0.2242, 0.5032), (-1.0, 0.2242, -0.3004), (1.455, -1.0, -0.3004), (1.455, 0.2242, -0.3004), (-1.477, 0.2242, -0.3004), (-1.477, -1.0, -0.3004), (-0.8833, -1.02, -0.3004), (1.117, -1.02, -0.3004), (1.572, -1.02, -0.3004), (1.455, -1.0, -1.0), (1.455, 0.2242, -1.0), (-1.36, -1.02, -0.3004), (-1.477, -1.0, -1.0), (-1.477, 0.2242, -1.0), (1.117, -1.02, -1.0), (-0.8833, -1.02, -1.0), (1.572, -1.02, -1.0), (1.0, -1.0, -1.0), (1.0, 0.2242, -1.0), (-1.36, -1.02, -1.0), (-1.0, 0.2242, -1.0), (-1.0, -1.0, -1.0)], [], [(0, 1, 2, 3), (0, 3, 4, 5), (1, 0, 6, 7), (3, 2, 8, 9), (6, 0, 5, 10), (3, 9, 11, 4), (12, 5, 4, 13), (6, 14, 15, 7), (16, 17, 9, 8), (14, 6, 10, 18), (5, 12, 18, 10), (9, 17, 19, 11), (13, 4, 11, 19), (20, 21, 12, 13), (21, 22, 15, 14), (23, 20, 17, 16), (21, 14, 18, 12), (17, 20, 13, 19), (24, 21, 20, 25), (21, 24, 26, 27, 28, 29, 30, 22), (31, 32, 25, 20, 23, 33, 34, 35), (24, 25, 32, 26), (27, 26, 32, 31), (28, 27, 36, 37), (31, 35, 38, 39), (27, 31, 40, 41), (36, 27, 41, 42), (37, 36, 43, 44), (31, 39, 45, 40), (46, 39, 38, 47), (48, 41, 40, 49), (43, 36, 42, 50), (41, 48, 50, 42), (51, 52, 44, 43), (39, 46, 53, 45), (49, 40, 45, 53), (54, 55, 46, 47), (55, 51, 48, 49), (51, 43, 50, 48), (52, 51, 55, 54), (46, 55, 49, 53), (34, 29, 28, 35), (30, 33, 23, 22), (22, 23, 16, 8, 2, 1, 7, 15), (35, 28, 37, 44, 52, 54, 47, 38)])
me_cube_002.polygons.foreach_set('material_index', [2, 2, 2, 2, 2, 2, 1, 1, 1, 1, 1, 1, 1, 2, 2, 2, 2, 2, 0, 0, 0, 0, 0, 2, 2, 2, 2, 1, 2, 1, 1, 1, 1, 2, 1, 1, 2, 2, 2, 2, 2, 0, 0, 1, 1])
_uv = me_cube_002.uv_layers.new(name='UVMap')
_uv.uv.foreach_set('vector', [0.0, 0.0, 0.0, 0.0, 0.0, 0.0, 0.0, 0.0, 0.0, 0.0, 0.0, 0.0, 0.0, 0.0, 0.0, 0.0, 0.0, 0.0, 0.0, 0.0, 0.0, 0.0, 0.0, 0.0, 0.0, 0.0, 0.0, 0.0, 0.0, 0.0, 0.0, 0.0, 0.0, 0.0, 0.0, 0.0, 0.0, 0.0, 0.0, 0.0, 0.0, 0.0, 0.0, 0.0, 0.0, 0.0, 0.0, 0.0, 0.5879, 0.3272, 0.5913, -0.01273, 0.5362, -0.0124, 0.5357, 0.3266, 0.9855, -0.01093, 0.9855, 0.3309, 0.8255, 0.3309, 0.8255, -0.01093, 0.8207, 0.3308, 0.9833, 0.3308, 0.9833, -0.019, 0.8207, -0.019, 0.9837, 0.3304, 0.9837, -0.01142, 0.9891, -0.01142, 0.9891, 0.3304, 0.5913, -0.01273, 0.5879, 0.3272, 0.5998, 0.3273, 0.6038, -0.01281, 0.9848, -0.0211, 0.9848, 0.3287, 0.9877, 0.3287, 0.9877, -0.0211, 0.5357, 0.3266, 0.5362, -0.0124, 0.5231, -0.01233, 0.5233, 0.3265, -0.03517, 0.5026, -0.03504, 0.4429, -0.0392, 0.4429, -0.03933, 0.5026, -0.03504, 0.4429, 0.1229, 0.4437, 0.123, 0.4301, -0.03501, 0.4293, 0.1228, 0.5034, -0.03517, 0.5026, -0.0352, 0.5169, 0.1228, 0.5176, -0.03504, 0.4429, -0.03501, 0.4293, -0.03917, 0.4293, -0.0392, 0.4429, -0.0352, 0.5169, -0.03517, 0.5026, -0.03933, 0.5026, -0.03936, 0.5168, 0.5577, 0.7835, 0.5547, 0.0912, 0.4883, 0.09294, 0.4876, 0.7824, 0.9981, 0.2215, 0.9981, 0.8717, 0.004292, 0.8717, 0.004292, 0.2215, 0.6126, 0.2215, 0.6126, 0.6233, 0.8329, 0.6233, 0.8329, 0.2215, 0.003003, 0.2088, 0.003003, 0.859, 0.9905, 0.859, 0.9905, 0.2088, 0.8263, 0.2088, 0.8263, 0.6107, 0.6075, 0.6107, 0.6075, 0.2088, -0.1077, 0.5183, -0.1077, 0.5769, 1.006, 0.5769, 1.006, 0.5183, 0.4454, 0.219, 0.4422, 0.694, 0.4907, 0.6932, 0.4907, 0.2202, 0.3334, 0.4447, 0.9149, 0.4475, 0.915, 0.4339, 0.3335, 0.4311, 0.9148, 0.5072, 0.3333, 0.5044, 0.3333, 0.5186, 0.9148, 0.5214, 0.9149, 0.4475, 0.9148, 0.5072, 0.919, 0.5072, 0.9191, 0.4475, 0.915, 0.4339, 0.9149, 0.4475, 0.9191, 0.4475, 0.9191, 0.4339, 0.6122, 0.3309, 0.02316, 0.3309, 0.02316, -0.01093, 0.6122, -0.01093, 0.9148, 0.5072, 0.9148, 0.5214, 0.9189, 0.5214, 0.919, 0.5072, 0.005718, -0.019, 0.005718, 0.3308, 0.6041, 0.3308, 0.6041, -0.019, 0.4542, -0.00488, 0.4542, 0.3308, 0.5062, 0.3308, 0.5062, -0.00488, 0.02316, -0.01142, 0.02316, 0.3304, 0.01772, 0.3304, 0.01772, -0.01142, 0.4542, 0.3308, 0.4542, -0.00488, 0.4423, -0.00488, 0.4423, 0.3308, 0.0, 0.0, 0.0, 0.0, 0.0, 0.0, 0.0, 0.0, 0.005718, 0.3308, 0.005718, -0.019, 0.002799, -0.019, 0.002799, 0.3308, 0.5062, -0.00488, 0.5062, 0.3308, 0.5186, 0.3308, 0.5186, -0.00488, 0.0, 0.0, 0.0, 0.0, 0.0, 0.0, 0.0, 0.0, 0.0, 0.0, 0.0, 0.0, 0.0, 0.0, 0.0, 0.0, 0.0, 0.0, 0.0, 0.0, 0.0, 0.0, 0.0, 0.0, 0.0, 0.0, 0.0, 0.0, 0.0, 0.0, 0.0, 0.0, 0.0, 0.0, 0.0, 0.0, 0.0, 0.0, 0.0, 0.0, 0.4414, 0.8482, 0.5043, 0.8482, 0.5043, 0.452, 0.4414, 0.452, 0.5561, 0.7655, 0.6307, 0.7655, 0.6307, 0.3906, 0.5561, 0.3906, 0.4986, 0.4354, 0.5521, 0.4354, 0.5648, 0.4354, 0.5648, 0.08444, 0.5521, 0.08444, 0.4986, 0.08444, 0.4864, 0.08444, 0.4864, 0.4354, 0.4696, 0.3152, 0.5181, 0.3151, 0.5291, 0.3151, 0.529, -0.002061, 0.518, -0.001922, 0.4697, -0.001313, 0.4582, -0.001168, 0.4581, 0.3152])
me_cube_002.materials.append(mat_parede_granito)
me_cube_002.materials.append(mat_parede_tijolos)
me_cube_002.materials.append(mat_material_marrom)
me_cube_002.use_remesh_preserve_volume = False
me_cube_002.use_remesh_preserve_attributes = False
me_cube_002.use_mirror_vertex_groups = False
me_cube_002.update()

# ---- objects
ob_telhado = bpy.data.objects.new('Telhado', me_cube_018)
ob_teto = bpy.data.objects.new('Teto', me_plane_004)
ob_piso = bpy.data.objects.new('Piso', me_plane_003)
ob_apoio_parede = bpy.data.objects.new('Apoio_Parede', me_cube_017)
ob_parede_grande_002 = bpy.data.objects.new('Parede_grande.002', me_cube_015)
ob_parede_grande_001 = bpy.data.objects.new('Parede_grande.001', me_cube_014)
ob_parede_003 = bpy.data.objects.new('Parede.003', me_cube_013)
ob_parede_002 = bpy.data.objects.new('Parede.002', me_cube_011)
ob_parede_001 = bpy.data.objects.new('Parede.001', me_cube_006)
ob_elice_2 = bpy.data.objects.new('Elice_2', me_plane_002)
ob_elice = bpy.data.objects.new('Elice', me_plane_001)
ob_mecanismo_elice = bpy.data.objects.new('Mecanismo_Elice', me_circle_002)
ob_interior_mecanismo = bpy.data.objects.new('Interior_Mecanismo', me_plane)
ob_parede_grande = bpy.data.objects.new('Parede_grande', me_cube_004)
ob_parede = bpy.data.objects.new('Parede', me_cube_002)

# ---- transforms, parenting, visibility, modifiers, constraints
ob_telhado.location = (-0.1521, 0.0, 2.15)
ob_telhado.scale = (0.1598, 2.1, 0.05)
ob_telhado.lineart.crease_threshold = 0.0
ob_teto.location = (-3.294, -0.007221, 2.028)
ob_teto.scale = (3.241, 1.973, 1.0)
ob_teto.lineart.crease_threshold = 0.0
ob_piso.location = (-3.615, 0.07927, 0.0297)
ob_piso.scale = (3.699, 1.976, 1.0)
ob_piso.lineart.crease_threshold = 0.0
ob_apoio_parede.location = (-0.03715, 0.857, 3.252)
ob_apoio_parede.scale = (0.08, 1.046, 1.24)
ob_apoio_parede.lineart.crease_threshold = 0.0
ob_parede_grande_002.location = (1.981, 0.854, 1.033)
ob_parede_grande_002.scale = (-0.08, 0.9924, 1.0)
ob_parede_grande_002.lock_rotations_4d = False
ob_parede_grande_002.empty_display_type = 'ARROWS'
ob_parede_grande_002.lineart.crease_threshold = 0.0
ob_parede_grande_001.location = (1.028, 1.823, 1.033)
ob_parede_grande_001.rotation_euler = (0.0, 0.0, 1.571)
ob_parede_grande_001.scale = (-0.08, 0.9924, 1.0)
ob_parede_grande_001.lock_rotations_4d = False
ob_parede_grande_001.empty_display_type = 'ARROWS'
ob_parede_grande_001.lineart.crease_threshold = 0.0
ob_parede_003.location = (-6.536, -0.007627, 1.033)
ob_parede_003.scale = (-0.08, 1.909, 1.0)
ob_parede_003.lock_rotations_4d = False
ob_parede_003.empty_display_type = 'ARROWS'
ob_parede_003.lineart.crease_threshold = 0.0
ob_parede_002.location = (-3.289, 1.822, 1.033)
ob_parede_002.rotation_euler = (0.0, 0.0, 1.571)
ob_parede_002.scale = (-0.08, 3.173, 1.0)
ob_parede_002.lock_rotations_4d = False
ob_parede_002.empty_display_type = 'ARROWS'
ob_parede_002.lineart.crease_threshold = 0.0
ob_parede_001.location = (-3.289, -1.838, 1.033)
ob_parede_001.rotation_euler = (0.0, 0.0, 1.571)
ob_parede_001.scale = (-0.08, 3.173, 1.0)
ob_parede_001.lock_rotations_4d = False
ob_parede_001.empty_display_type = 'ARROWS'
ob_parede_001.lineart.crease_threshold = 0.0
ob_elice_2.location = (0.973, -0.3944, 5.136)
ob_elice_2.rotation_euler = (0.0, 1.571, 0.0)
ob_elice_2.scale = (0.05885, 0.02946, 0.1008)
ob_elice_2.lineart.crease_threshold = 0.0
ob_elice.location = (0.973, -0.3944, 5.136)
ob_elice.scale = (0.05885, 0.02946, 0.1008)
ob_elice.lineart.crease_threshold = 0.0
ob_mecanismo_elice.location = (0.973, -0.1985, 5.136)
ob_mecanismo_elice.rotation_euler = (1.571, 0.0, 0.0)
ob_mecanismo_elice.scale = (0.1842, 0.1842, 0.1842)
ob_mecanismo_elice.lineart.crease_threshold = 0.0
ob_interior_mecanismo.location = (0.973, 0.8751, 4.887)
ob_interior_mecanismo.scale = (1.09, 1.065, 0.7737)
ob_interior_mecanismo.lineart.crease_threshold = 0.0
ob_parede_grande.location = (1.028, -0.1088, 1.033)
ob_parede_grande.rotation_euler = (0.0, 0.0, 1.571)
ob_parede_grande.scale = (-0.08, 0.9924, 1.0)
ob_parede_grande.lock_rotations_4d = False
ob_parede_grande.empty_display_type = 'ARROWS'
ob_parede_grande.lineart.crease_threshold = 0.0
ob_parede.location = (-0.03715, -0.007627, 1.033)
ob_parede.scale = (-0.08, 1.909, 1.0)
ob_parede.lock_rotations_4d = False
ob_parede.empty_display_type = 'ARROWS'
ob_parede.lineart.crease_threshold = 0.0

# ---- collection membership
col_collection_1.objects.link(ob_telhado)
col_collection_1.objects.link(ob_teto)
col_collection_1.objects.link(ob_piso)
col_collection_1.objects.link(ob_apoio_parede)
col_collection_1.objects.link(ob_parede_grande_002)
col_collection_1.objects.link(ob_parede_grande_001)
col_collection_1.objects.link(ob_parede_003)
col_collection_1.objects.link(ob_parede_002)
col_collection_1.objects.link(ob_parede_001)
col_collection_1.objects.link(ob_elice_2)
col_collection_1.objects.link(ob_elice)
col_collection_1.objects.link(ob_mecanismo_elice)
col_collection_1.objects.link(ob_interior_mecanismo)
col_collection_1.objects.link(ob_parede_grande)
col_collection_1.objects.link(ob_parede)

# ---- scene / render settings (as saved in the file)
scene.frame_start = 1; scene.frame_end = 250; scene.frame_set(1)
scene.render.engine = 'BLENDER_EEVEE_NEXT'
scene.render.resolution_percentage = 50
scene.render.dither_intensity = 0.0
scene.cycles.use_denoising = False
scene.cycles.samples = 10
scene.cycles.sampling_pattern = 'TABULATED_SOBOL'
scene.cycles.light_sampling_threshold = 0.0
scene.cycles.use_adaptive_sampling = False
scene.cycles.use_light_tree = False
scene.cycles.blur_glossy = 0.0
scene.cycles.pixel_filter_type = 'GAUSSIAN'
scene.cycles.sample_clamp_indirect = 0.0
scene.view_settings.view_transform = 'Standard'
bpy.context.view_layer.update()

# ---- added for rendering (the .blend has no active camera and no usable light): camera, sun
cam_auto = bpy.data.cameras.new('AutoCamera')
cam_auto.lens = 50.0
cam_auto.sensor_width = 36.0
cam_auto.clip_end = 1000.0
ob_auto_camera = bpy.data.objects.new('AutoCamera', cam_auto)
scene.collection.objects.link(ob_auto_camera)
ob_auto_camera.location = (10.8854, -14.9459, 13.7822)
ob_auto_camera.rotation_euler = (1.09748, -7.21219e-08, 0.694738)
scene.camera = ob_auto_camera
light_auto_sun = bpy.data.lights.new('AutoSun', 'SUN')
light_auto_sun.energy = 3.0
light_auto_sun.angle = 0.0523599
ob_auto_sun = bpy.data.objects.new('AutoSun', light_auto_sun)
scene.collection.objects.link(ob_auto_sun)
ob_auto_sun.rotation_euler = (0.872665, 0.174533, 0.523599)
bpy.context.view_layer.update()
